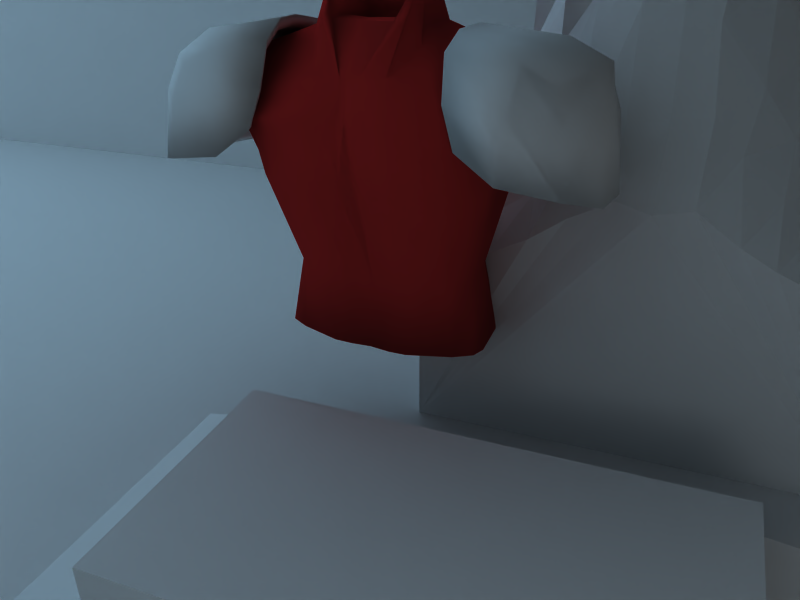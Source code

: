 # Source: Russi_max_221.blend  (saved by Blender 2.48.1; exported with 4.5.12 LTS)
import bpy
from mathutils import Matrix  # noqa: F401  (used for matrix-valued properties, if any)

bpy.ops.wm.read_factory_settings(use_empty=True)
scene = bpy.context.scene
scene.name = 'Scene'

# ---- collections
col_collection_1 = bpy.data.collections.new('Collection 1'); scene.collection.children.link(col_collection_1)

# ---- materials (node trees are filled in below, after node groups)
mat_material = bpy.data.materials.new('Material')
mat_material.alpha_threshold = 0.0
mat_material.preview_render_type = 'CUBE'
mat_material.roughness = 0.5
mat_material.specular_intensity = 0.0
mat_material.line_color = (0.0, 0.0, 0.0, 1.0)
mat_chest_mat = bpy.data.materials.new('chest mat')
mat_chest_mat.alpha_threshold = 0.0
mat_chest_mat.diffuse_color = (0.6316, 0.1166, 0.1166, 1.0)
mat_chest_mat.roughness = 0.5
mat_chest_mat.specular_intensity = 0.0
mat_chest_mat.line_color = (0.0, 0.0, 0.0, 1.0)

# ---- material node trees

# ---- world
world_world = bpy.data.worlds.new('World'); scene.world = world_world
world_world.color = (0.6608, 0.8358, 0.9541)
world_world.use_sun_shadow = False
world_world.sun_shadow_jitter_overblur = 0.0
world_world.cycles.sampling_method = 'MANUAL'
world_world.cycles.sample_map_resolution = 256
world_world.light_settings.ao_factor = 3.0
world_world.light_settings.distance = 5000.0

# ---- cameras
cam_camera = bpy.data.cameras.new('Camera')
cam_camera.passepartout_alpha = 0.2
cam_camera.clip_end = 100.0
cam_camera.lens = 35.0
cam_camera.ortho_scale = 7.314
cam_camera.show_passepartout = False
cam_camera.show_safe_areas = True
cam_camera.dof.focus_distance = 0.0
cam_camera.dof.aperture_fstop = 128.0

# ---- lights
light_spot_012 = bpy.data.lights.new('Spot.012', 'POINT')
light_spot_012.transmission_factor = 0.0
light_spot_012.cutoff_distance = 30.0
light_spot_012.energy = 100.0
light_spot_012.shadow_buffer_clip_start = 1.001
light_spot_012.shadow_soft_size = 1.0
light_spot_012.shadow_maximum_resolution = 0.006
light_spot_012.use_absolute_resolution = True
light_spot_012.cycles.use_multiple_importance_sampling = False
light_spot_005 = bpy.data.lights.new('Spot.005', 'POINT')
light_spot_005.transmission_factor = 0.0
light_spot_005.cutoff_distance = 30.0
light_spot_005.energy = 100.0
light_spot_005.shadow_buffer_clip_start = 1.001
light_spot_005.shadow_soft_size = 1.0
light_spot_005.shadow_maximum_resolution = 0.006
light_spot_005.use_absolute_resolution = True
light_spot_005.cycles.use_multiple_importance_sampling = False

# ---- meshes
me_cube = bpy.data.meshes.new('Cube')
me_cube.from_pydata([(13.18, 14.37, -1.0), (13.18, -15.94, -1.0), (-13.5, -15.94, -1.0), (-13.5, 14.37, -1.0), (13.18, 14.37, 1.0), (13.18, -15.94, 1.0), (-13.5, -15.94, 1.0), (-13.5, 14.37, 1.0), (13.18, 4.977, -1.0), (-13.5, 4.977, -1.0), (13.18, 4.977, 1.0), (-13.5, 4.977, 1.0), (13.18, 1.945, -1.0), (-13.5, 1.945, -1.0), (13.18, 1.945, 1.0), (-13.5, 1.945, 1.0), (3.305, -15.94, -1.0), (3.305, 14.37, -1.0), (3.305, -15.94, 1.0), (3.305, 14.37, 1.0), (3.305, 4.977, -1.0), (3.305, 4.977, 1.0), (3.305, 1.945, -1.0), (3.305, 1.945, 1.0), (0.1124, -15.94, -1.0), (0.1124, 14.37, -1.0), (0.1124, -15.94, 1.0), (0.1124, 14.37, 1.0), (0.1124, 4.977, -1.0), (0.1124, 4.977, 1.0), (0.1124, 1.945, -1.0), (0.1124, 1.945, 1.0), (0.1124, 1.945, 2.508), (0.1124, 4.977, 2.508), (3.305, 1.945, 2.508), (3.305, 4.977, 2.508), (0.1099, 3.461, 2.79), (1.705, 1.945, 2.921), (1.705, 4.977, 2.921), (3.303, 3.461, 2.79), (1.691, 3.448, 11.51), (0.1117, 4.219, 2.588), (0.1117, 2.703, 2.588), (0.9095, 1.945, 2.64), (2.506, 1.945, 2.64), (0.9095, 4.977, 2.64), (2.506, 4.977, 2.64), (3.305, 2.703, 2.588), (3.305, 4.219, 2.588), (2.489, 3.461, 4.588), (1.69, 2.703, 4.686), (0.7733, 3.448, 10.11), (1.702, 4.331, 10.22), (2.496, 2.703, 3.831), (0.899, 2.703, 3.831), (2.496, 4.219, 3.831), (0.899, 4.219, 3.831), (0.1418, 4.742, 2.543), (0.1322, 4.467, 2.511), (0.09843, 3.695, 2.747), (0.1003, 3.961, 2.707), (0.1365, 2.207, 2.545), (0.1187, 2.444, 2.544), (0.1402, 3.219, 2.819), (0.09851, 2.974, 2.685), (0.393, 1.96, 2.53), (0.638, 1.96, 2.495), (1.472, 1.981, 2.974), (1.164, 1.981, 2.815), (3.01, 1.944, 2.537), (2.744, 1.961, 2.533), (1.972, 1.978, 2.968), (2.274, 1.95, 2.765), (0.6762, 5.011, 2.519), (0.4002, 5.013, 2.511), (1.213, 4.963, 2.828), (1.416, 4.941, 2.954), (2.764, 5.0, 2.533), (3.073, 4.99, 2.523), (2.243, 4.983, 2.742), (1.977, 4.989, 2.831), (3.292, 2.454, 2.51), (3.316, 2.219, 2.529), (3.311, 2.963, 2.714), (3.327, 3.239, 2.735), (3.305, 4.477, 2.537), (3.342, 4.742, 2.508), (3.272, 3.975, 2.715), (3.331, 3.698, 2.744), (2.726, 3.432, 4.039), (3.042, 3.445, 3.242), (2.281, 3.422, 10.89), (1.964, 3.418, 11.37), (1.713, 2.475, 4.132), (1.736, 2.213, 3.487), (1.659, 2.865, 10.88), (1.654, 3.171, 11.38), (0.5937, 3.445, 3.852), (0.3608, 3.477, 3.301), (1.037, 3.412, 10.73), (1.349, 3.489, 11.29), (1.709, 4.472, 4.025), (1.71, 4.731, 3.41), (1.672, 3.992, 10.92), (1.664, 3.738, 11.35), (3.031, 2.69, 2.876), (2.772, 2.74, 3.41), (2.504, 2.431, 3.357), (2.486, 2.203, 3.012), (2.236, 2.742, 4.319), (1.985, 2.729, 4.609), (2.523, 2.961, 4.155), (2.473, 3.199, 4.492), (1.157, 2.69, 4.237), (1.408, 2.679, 4.482), (0.8855, 2.472, 3.428), (0.8968, 2.184, 2.921), (0.6736, 2.665, 3.32), (0.3653, 2.69, 2.877), (0.882, 2.93, 4.138), (0.8574, 3.178, 4.343), (3.021, 4.201, 2.938), (2.772, 4.241, 3.295), (2.465, 3.951, 4.306), (2.456, 3.683, 4.552), (2.217, 4.246, 4.238), (2.02, 4.284, 10.23), (2.468, 4.717, 3.006), (2.525, 4.487, 3.294), (1.183, 4.212, 4.337), (1.431, 4.319, 10.12), (0.8635, 3.959, 4.123), (0.8086, 3.767, 10.1), (0.6763, 4.216, 3.449), (0.3696, 4.257, 2.833), (0.9305, 4.713, 3.01), (0.8779, 4.479, 3.337), (2.732, 2.249, 2.833), (3.05, 2.229, 2.533), (2.748, 2.459, 3.084), (3.048, 2.442, 2.695), (1.995, 2.241, 3.505), (2.201, 2.223, 3.279), (1.941, 2.465, 4.061), (2.265, 2.425, 3.673), (2.824, 2.998, 3.561), (3.042, 2.939, 3.09), (2.765, 3.209, 3.784), (3.059, 3.196, 3.172), (1.985, 2.824, 10.67), (2.337, 2.902, 10.35), (1.995, 3.208, 11.26), (2.265, 3.146, 10.76), (1.175, 2.219, 3.285), (1.459, 2.208, 3.428), (1.131, 2.508, 3.855), (1.443, 2.509, 4.156), (0.3989, 2.217, 2.581), (0.6389, 2.214, 2.74), (0.3722, 2.422, 2.668), (0.6666, 2.491, 3.11), (1.06, 2.837, 10.21), (1.358, 2.898, 10.79), (1.003, 3.181, 10.53), (1.379, 3.155, 11.17), (0.3822, 2.96, 3.085), (0.6041, 2.98, 3.615), (0.3775, 3.23, 3.282), (0.5918, 3.176, 3.732), (2.786, 3.658, 3.828), (3.007, 3.726, 3.304), (2.728, 3.969, 3.744), (2.98, 3.973, 3.196), (1.969, 3.735, 11.17), (2.309, 3.73, 10.69), (1.952, 3.977, 10.87), (2.247, 4.043, 10.42), (2.816, 4.459, 2.941), (3.045, 4.454, 2.696), (2.746, 4.755, 2.661), (3.054, 4.746, 2.565), (1.948, 4.445, 4.03), (2.269, 4.509, 3.609), (1.999, 4.69, 3.408), (2.217, 4.73, 3.231), (1.057, 3.769, 10.6), (1.372, 3.764, 11.16), (1.055, 3.983, 10.27), (1.377, 4.029, 10.68), (0.3598, 3.717, 3.25), (0.6812, 3.726, 3.943), (0.3843, 3.971, 3.143), (0.5955, 3.993, 3.48), (1.145, 4.454, 3.698), (1.431, 4.473, 3.917), (1.201, 4.703, 3.239), (1.449, 4.738, 3.348), (0.3572, 4.473, 2.637), (0.5939, 4.502, 2.874), (0.3765, 4.701, 2.55), (0.6562, 4.758, 2.738), (13.18, -1.274, -1.0), (-13.5, -1.274, -1.0), (13.18, -1.274, 1.0), (-13.5, -1.274, 1.0), (3.305, -1.274, -1.0), (3.305, -1.274, 1.0), (-1.494, -1.274, -1.0), (-1.494, -1.274, 1.0), (13.18, 1.317, -1.0), (-13.5, 1.317, -1.0), (13.18, 1.317, 1.0), (-13.5, 1.317, 1.0), (3.305, 1.317, -1.0), (3.305, 1.317, 1.0), (-1.494, 1.317, -1.0), (-1.494, 1.317, 1.0), (-0.7773, 0.9306, 1.404), (2.589, 0.9306, 1.404), (-0.7773, -0.8869, 1.404), (2.589, -0.8869, 1.404), (2.589, -0.8869, 1.636), (-0.7773, -0.8869, 1.636), (2.589, 0.9306, 1.636), (-0.7773, 0.9306, 1.636), (13.18, 7.467, -1.0), (-13.5, 7.467, -1.0), (13.18, 7.467, 1.0), (-13.5, 7.467, 1.0), (3.305, 7.467, -1.0), (3.305, 7.467, 1.0), (0.1124, 7.467, -1.0), (0.1124, 7.467, 1.0), (13.18, 8.434, -1.0), (-13.5, 8.434, -1.0), (13.18, 8.434, 1.0), (-13.5, 8.434, 1.0), (3.305, 8.434, -1.0), (3.305, 8.434, 1.0), (0.1124, 8.434, -1.0), (0.1124, 8.434, 1.0), (0.1124, 8.434, 6.491), (3.305, 8.434, 10.12), (-10.42, 8.434, 4.125), (13.18, 8.434, 10.12), (0.1124, 7.467, 6.491), (3.305, 7.467, 10.12), (-10.42, 7.467, 4.125), (13.18, 7.467, 10.12), (13.18, -7.651, -1.0), (-13.5, -7.651, -1.0), (13.18, -7.651, 1.0), (-13.5, -7.651, 1.0), (3.305, -7.651, -1.0), (3.305, -7.651, 1.0), (-0.795, -7.651, -1.0), (-0.795, -7.651, 1.0), (13.18, -8.728, -1.0), (-13.5, -8.728, -1.0), (13.18, -8.728, 1.0), (-13.5, -8.728, 1.0), (3.305, -8.728, -1.0), (3.305, -8.728, 1.0), (-0.677, -8.728, -1.0), (-0.677, -8.728, 1.0), (-0.677, -8.728, 10.06), (3.305, -8.728, 10.06), (-13.5, -8.728, 10.06), (13.18, -8.728, 10.06), (-0.795, -7.651, 10.06), (-13.5, -7.651, 10.06), (13.18, -7.651, 10.06), (3.336, -7.575, 10.06), (13.11, -1.243, 10.06)], [], [(10, 14, 12, 8), (15, 11, 9, 13), (5, 18, 16, 1), (0, 17, 19, 4), (12, 22, 20, 8), (23, 14, 10, 21), (18, 26, 24, 16), (26, 6, 2, 24), (17, 25, 27, 19), (25, 3, 7, 27), (22, 30, 28, 20), (30, 13, 9, 28), (15, 31, 29, 11), (36, 29, 31), (37, 31, 23), (38, 21, 29), (39, 23, 21), (32, 61, 31), (61, 62, 31), (62, 42, 31), (42, 64, 31), (64, 63, 31), (63, 36, 31), (36, 59, 29), (59, 60, 29), (60, 41, 29), (41, 58, 29), (58, 57, 29), (57, 33, 29), (34, 69, 23), (69, 70, 23), (70, 44, 23), (44, 72, 23), (72, 71, 23), (71, 37, 23), (37, 67, 31), (67, 68, 31), (68, 43, 31), (43, 66, 31), (66, 65, 31), (65, 32, 31), (33, 74, 29), (74, 73, 29), (73, 45, 29), (45, 75, 29), (75, 76, 29), (76, 38, 29), (38, 80, 21), (80, 79, 21), (79, 46, 21), (46, 77, 21), (77, 78, 21), (78, 35, 21), (35, 86, 21), (86, 85, 21), (85, 48, 21), (48, 87, 21), (87, 88, 21), (88, 39, 21), (39, 84, 23), (84, 83, 23), (83, 47, 23), (47, 81, 23), (81, 82, 23), (82, 34, 23), (69, 34, 82, 138), (70, 69, 138, 137), (44, 70, 137, 108), (138, 82, 81, 140), (137, 138, 140, 139), (108, 137, 139, 107), (140, 81, 47, 105), (139, 140, 105, 106), (107, 139, 106, 53), (72, 44, 108, 142), (71, 72, 142, 141), (37, 71, 141, 94), (142, 108, 107, 144), (141, 142, 144, 143), (94, 141, 143, 93), (144, 107, 53, 109), (143, 144, 109, 110), (93, 143, 110, 50), (105, 47, 83, 146), (106, 105, 146, 145), (53, 106, 145, 111), (146, 83, 84, 148), (145, 146, 148, 147), (111, 145, 147, 112), (148, 84, 39, 90), (147, 148, 90, 89), (112, 147, 89, 49), (109, 53, 111, 150), (110, 109, 150, 149), (50, 110, 149, 95), (150, 111, 112, 152), (149, 150, 152, 151), (95, 149, 151, 96), (152, 112, 49, 91), (151, 152, 91, 92), (96, 151, 92, 40), (67, 37, 94, 154), (68, 67, 154, 153), (43, 68, 153, 116), (154, 94, 93, 156), (153, 154, 156, 155), (116, 153, 155, 115), (156, 93, 50, 114), (155, 156, 114, 113), (115, 155, 113, 54), (66, 43, 116, 158), (65, 66, 158, 157), (32, 65, 157, 61), (158, 116, 115, 160), (157, 158, 160, 159), (61, 157, 159, 62), (160, 115, 54, 117), (159, 160, 117, 118), (62, 159, 118, 42), (114, 50, 95, 162), (113, 114, 162, 161), (54, 113, 161, 119), (162, 95, 96, 164), (161, 162, 164, 163), (119, 161, 163, 120), (164, 96, 40, 100), (163, 164, 100, 99), (120, 163, 99, 51), (117, 54, 119, 166), (118, 117, 166, 165), (42, 118, 165, 64), (166, 119, 120, 168), (165, 166, 168, 167), (64, 165, 167, 63), (168, 120, 51, 97), (167, 168, 97, 98), (63, 167, 98, 36), (90, 39, 88, 170), (89, 90, 170, 169), (49, 89, 169, 124), (170, 88, 87, 172), (169, 170, 172, 171), (124, 169, 171, 123), (172, 87, 48, 121), (171, 172, 121, 122), (123, 171, 122, 55), (91, 49, 124, 174), (92, 91, 174, 173), (40, 92, 173, 104), (174, 124, 123, 176), (173, 174, 176, 175), (104, 173, 175, 103), (176, 123, 55, 125), (175, 176, 125, 126), (103, 175, 126, 52), (121, 48, 85, 178), (122, 121, 178, 177), (55, 122, 177, 128), (178, 85, 86, 180), (177, 178, 180, 179), (128, 177, 179, 127), (180, 86, 35, 78), (179, 180, 78, 77), (127, 179, 77, 46), (125, 55, 128, 182), (126, 125, 182, 181), (52, 126, 181, 101), (182, 128, 127, 184), (181, 182, 184, 183), (101, 181, 183, 102), (184, 127, 46, 79), (183, 184, 79, 80), (102, 183, 80, 38), (100, 40, 104, 186), (99, 100, 186, 185), (51, 99, 185, 132), (186, 104, 103, 188), (185, 186, 188, 187), (132, 185, 187, 131), (188, 103, 52, 130), (187, 188, 130, 129), (131, 187, 129, 56), (97, 51, 132, 190), (98, 97, 190, 189), (36, 98, 189, 59), (190, 132, 131, 192), (189, 190, 192, 191), (59, 189, 191, 60), (192, 131, 56, 133), (191, 192, 133, 134), (60, 191, 134, 41), (130, 52, 101, 194), (129, 130, 194, 193), (56, 129, 193, 136), (194, 101, 102, 196), (193, 194, 196, 195), (136, 193, 195, 135), (196, 102, 38, 76), (195, 196, 76, 75), (135, 195, 75, 45), (133, 56, 136, 198), (134, 133, 198, 197), (41, 134, 197, 58), (198, 136, 135, 200), (197, 198, 200, 199), (58, 197, 199, 57), (200, 135, 45, 73), (199, 200, 73, 74), (57, 199, 74, 33), (14, 211, 209, 12), (211, 203, 201, 209), (204, 212, 210, 202), (212, 15, 13, 210), (205, 213, 209, 201), (213, 22, 12, 209), (203, 211, 214, 206), (211, 14, 23, 214), (207, 215, 213, 205), (215, 30, 22, 213), (202, 210, 215, 207), (210, 13, 30, 215), (208, 216, 212, 204), (216, 31, 15, 212), (214, 23, 31, 216), (214, 216, 217, 218), (216, 208, 219, 217), (206, 214, 218, 220), (208, 206, 220, 219), (219, 220, 221, 222), (220, 218, 223, 221), (217, 219, 222, 224), (218, 217, 224, 223), (221, 223, 224, 222), (8, 225, 227, 10), (11, 228, 226, 9), (225, 8, 20, 229), (10, 227, 230, 21), (28, 231, 229, 20), (9, 226, 231, 28), (29, 232, 228, 11), (21, 230, 232, 29), (225, 233, 235, 227), (233, 0, 4, 235), (228, 236, 234, 226), (236, 7, 3, 234), (0, 233, 237, 17), (233, 225, 229, 237), (235, 4, 19, 238), (231, 239, 237, 229), (239, 25, 17, 237), (226, 234, 239, 231), (234, 3, 25, 239), (240, 27, 7, 236), (238, 19, 27, 240), (238, 240, 241, 242), (240, 236, 243, 241), (235, 238, 242, 244), (236, 228, 247, 243), (227, 235, 244, 248), (232, 230, 246, 245), (228, 232, 245, 247), (230, 227, 248, 246), (248, 244, 242, 246), (245, 241, 243, 247), (246, 242, 241, 245), (203, 251, 249, 201), (252, 204, 202, 250), (253, 205, 201, 249), (251, 203, 206, 254), (255, 207, 205, 253), (250, 202, 207, 255), (256, 208, 204, 252), (254, 206, 208, 256), (251, 259, 257, 249), (259, 5, 1, 257), (6, 260, 258, 2), (260, 252, 250, 258), (16, 261, 257, 1), (261, 253, 249, 257), (5, 259, 262, 18), (259, 251, 254, 262), (24, 263, 261, 16), (263, 255, 253, 261), (2, 258, 263, 24), (258, 250, 255, 263), (26, 264, 260, 6), (18, 262, 264, 26), (262, 254, 256, 264), (262, 266, 265, 264), (260, 264, 265, 267), (259, 268, 266, 262), (264, 256, 269, 265), (252, 260, 267, 270), (259, 251, 271, 268), (256, 252, 270, 269), (265, 269, 270, 267), (265, 266, 272, 269), (254, 256, 269, 272), (251, 254, 272, 271), (266, 268, 271, 272), (203, 251, 271, 273), (10, 203, 273, 248), (10, 248, 227), (246, 248, 273), (246, 273, 271, 272), (245, 246, 272, 269)])
me_cube.use_remesh_preserve_volume = False
me_cube.use_remesh_preserve_attributes = False
me_cube.use_mirror_vertex_groups = False
me_cube.update()
me_cube_001 = bpy.data.meshes.new('Cube.001')
me_cube_001.from_pydata([(-1.47, -0.07185, 0.1917), (-1.485, -0.496, 0.2245), (-1.088, -0.2771, 0.254), (-1.065, 0.09644, 0.2194), (-1.482, -0.071, -0.2356), (-1.481, -0.4929, -0.2398), (-1.092, -0.2843, -0.2947), (-1.067, 0.08787, -0.2463), (-1.233, -0.4247, 0.2548), (-1.34, 0.01388, 0.209), (-1.242, -0.4159, -0.299), (-1.339, 0.007437, -0.2408), (-1.495, -0.2235, 0.2153), (-1.053, -0.0946, 0.2521), (-1.5, -0.2304, -0.2429), (-1.053, -0.1034, -0.2744), (-1.295, -0.1643, 0.2364), (-1.297, -0.1742, -0.3021), (-1.594, -0.5411, 0.1337), (-1.627, -0.5164, -0.008373), (-1.592, -0.5344, -0.1483), (-1.583, -0.0546, 0.1021), (-1.615, -0.02104, -0.01979), (-1.577, -0.0226, -0.146), (-1.084, 0.1782, 0.1277), (-1.123, 0.1901, -0.01426), (-1.081, 0.1756, -0.1574), (-1.417, 0.08387, 0.1245), (-1.453, 0.08578, -0.01276), (-1.416, 0.08269, -0.153), (-1.609, -0.2152, 0.1267), (-1.642, -0.1958, -0.01132), (-1.612, -0.2197, -0.151), (-1.098, 0.1237, -0.1382), (-1.089, 0.04699, -0.2141), (-1.135, 0.1384, -0.0137), (-1.105, 0.1259, 0.1086), (-1.087, 0.05418, 0.1891), (-1.548, -0.4975, -0.1293), (-1.452, -0.4628, -0.2095), (-1.579, -0.4922, -0.008433), (-1.547, -0.5029, 0.1153), (-1.451, -0.4628, 0.1949), (-1.074, -0.1199, -0.2446), (-1.111, -0.2759, -0.2635), (-1.074, -0.1122, 0.219), (-1.105, -0.2714, 0.2205), (-1.247, -0.3928, -0.2579), (-1.231, -0.4004, 0.2212), (-1.542, -0.1358, 0.04914), (-1.473, -0.1151, 0.05897), (-1.433, -0.07466, 0.05881), (-1.471, -0.1168, -0.09169), (-1.539, -0.1357, -0.07471), (-1.432, -0.07633, -0.07523), (-1.424, -0.02581, 0.05835), (-1.428, 0.02528, 0.04953), (-1.423, -0.02729, -0.07563), (-1.426, 0.02458, -0.07605), (-1.571, -0.1478, 0.02608), (-1.58, -0.1436, -0.01202), (-1.569, -0.1481, -0.05014), (-1.432, 0.04805, 0.02515), (-1.441, 0.05164, -0.01327), (-1.43, 0.04761, -0.05176), (-1.486, -0.1247, -0.05035), (-1.496, -0.1199, -0.01201), (-1.487, -0.1239, 0.02645), (-1.438, -0.07553, -0.05077), (-1.448, -0.07052, -0.01229), (-1.438, -0.07441, 0.02621), (-1.426, -0.01554, -0.05125), (-1.436, -0.0106, -0.01276), (-1.427, -0.01456, 0.02571), (0.0747, 0.1076, -0.189), (0.2031, -0.2816, -0.2486), (-0.2322, -0.1765, -0.2792), (-0.3458, 0.1761, -0.2467), (0.07798, 0.1269, 0.1975), (0.1809, -0.2939, 0.1914), (-0.2324, -0.1757, 0.2614), (-0.3452, 0.1768, 0.2171), (-0.05714, -0.2781, -0.2791), (-0.05784, 0.1844, -0.2486), (-0.05601, -0.2693, 0.2713), (-0.05892, 0.1854, 0.2196), (0.1529, -0.01178, -0.2471), (-0.3118, -0.01134, -0.2796), (0.1153, -0.02649, 0.1679), (-0.3117, -0.01255, 0.245), (-0.05784, -0.01134, -0.2796), (-0.06045, -0.01362, 0.2658), (0.3207, -0.2979, -0.1581), (0.3502, -0.2725, -0.01552), (0.3198, -0.2981, 0.1262), (0.177, 0.2065, -0.1512), (0.2098, 0.2337, -0.01578), (0.1624, 0.1949, 0.1115), (-0.346, 0.2617, -0.1563), (-0.3207, 0.2894, -0.01554), (-0.3421, 0.2613, 0.1253), (0.0009514, 0.2706, -0.1569), (0.03224, 0.2975, -0.01555), (-0.01223, 0.2603, 0.1208), (0.2608, 0.03278, -0.1581), (0.2609, 0.04657, -0.01521), (0.2322, 0.01876, 0.1098), (-0.3156, 0.2182, 0.1065), (-0.3144, 0.1428, 0.1861), (-0.2953, 0.2405, -0.01569), (-0.3161, 0.2177, -0.1375), (-0.3176, 0.1421, -0.2184), (0.2608, -0.2732, 0.1043), (0.153, -0.2635, 0.1768), (0.2907, -0.2501, -0.01568), (0.265, -0.2724, -0.1402), (0.1622, -0.2576, -0.2189), (-0.286, -0.02147, 0.2151), (-0.2127, -0.16, 0.2304), (-0.2875, -0.02217, -0.2464), (-0.2162, -0.1647, -0.2456), (-0.05705, -0.2446, 0.2321), (-0.06238, -0.2528, -0.2444), (0.1666, 0.08594, -0.07836), (0.09615, 0.08601, -0.0867), (0.04889, 0.1144, -0.08671), (0.1095, 0.08953, 0.07774), (0.1702, 0.0863, 0.05485), (0.04872, 0.1143, 0.04765), (0.02749, 0.1591, -0.0867), (0.01804, 0.2101, -0.0783), (0.02691, 0.1584, 0.04705), (0.0169, 0.2089, 0.04668), (0.1966, 0.08083, -0.05444), (0.2014, 0.08635, -0.01751), (0.1921, 0.07901, 0.02153), (0.01642, 0.2334, -0.05388), (0.02483, 0.2403, -0.0153), (0.0161, 0.2332, 0.02323), (0.1147, 0.0819, 0.02656), (0.1196, 0.08813, -0.01572), (0.1121, 0.08162, -0.05385), (0.05426, 0.1163, 0.02322), (0.06277, 0.1232, -0.01531), (0.05427, 0.1163, -0.05386), (0.02813, 0.171, 0.02318), (0.03666, 0.178, -0.0153), (0.02818, 0.171, -0.05383), (-0.1026, -1.146, -0.331), (-1.026, -1.241, -0.3353), (-0.102, -1.211, -0.07451), (-1.027, -1.317, -0.0846), (-0.1587, 0.03445, -0.1979), (-1.23, -0.09283, -0.2093), (-0.1618, -0.01997, 0.1183), (-1.228, -0.1483, 0.1071), (-0.5657, -1.275, 0.001031), (-0.5688, -1.181, -0.3465), (-0.7104, 0.01096, 0.2045), (-0.7046, 0.06864, -0.1785), (-0.1829, -0.8526, -0.02751), (-0.9935, -0.9451, -0.05236), (-0.1324, -0.3883, 0.08489), (-1.148, -0.4891, 0.05848), (-0.198, -0.7604, -0.2308), (-1.032, -0.8582, -0.2533), (-0.1249, -0.3242, -0.2267), (-1.18, -0.4562, -0.2366), (-0.6051, -0.9093, 0.00467), (-0.6599, -0.4203, 0.1867), (-0.6109, -0.8043, -0.2458), (-0.6553, -0.3902, -0.228), (-0.1872, -1.231, -0.04142), (-0.9399, -1.314, -0.04903), (-0.4701, -1.267, 0.009781), (-0.6617, -1.286, 0.006787), (-0.1886, -1.152, -0.3491), (-0.9401, -1.226, -0.3521), (-0.4732, -1.173, -0.3663), (-0.6655, -1.185, -0.3636), (-0.2785, 0.002652, 0.1998), (-1.122, -0.09811, 0.1899), (-0.661, 0.02237, 0.2123), (-0.7587, -0.0007185, 0.1894), (-0.2425, 0.02789, -0.2164), (-1.146, -0.07973, -0.2246), (-0.5809, 0.08672, -0.2147), (-0.8266, 0.06314, -0.2267), (-0.2431, -0.3994, 0.1805), (-1.067, -0.4823, 0.1628), (-0.609, -0.4289, 0.191), (-0.7053, -0.4486, 0.206), (-0.4806, -0.894, -0.0008646), (-0.7256, -0.9277, 0.0116), (-0.2573, -0.8679, 0.004928), (-0.9472, -0.9503, -0.007315), (-0.2658, -0.762, -0.2526), (-0.961, -0.8436, -0.2694), (-0.4846, -0.7855, -0.2686), (-0.7389, -0.8157, -0.2745), (-0.5353, -0.3669, -0.2618), (-0.7748, -0.3997, -0.2609), (-0.2098, -0.3307, -0.2437), (-1.092, -0.4434, -0.2554), (-0.5471, 0.2064, -0.1698), (-0.8888, 0.1705, -0.1807), (-0.296, 0.1391, -0.2069), (-1.116, 0.04188, -0.2119), (-0.5611, 0.2525, 0.08942), (-0.8846, 0.2107, 0.08945), (-0.3003, 0.1216, 0.1045), (-1.122, 0.02402, 0.09571), (-0.7176, 0.1879, -0.1784), (-0.728, 0.2265, 0.1293), (-0.214, 0.09616, 0.09256), (-1.2, -0.02099, 0.082), (-0.2123, 0.1458, -0.1886), (-1.2, 0.02651, -0.1977), (-0.08196, -1.177, -0.2882), (-1.043, -1.277, -0.2905), (-0.08145, -1.214, -0.1424), (-1.043, -1.32, -0.1531), (-0.12, 0.1399, -0.1209), (-1.292, 0.0006084, -0.1334), (-0.1211, 0.1092, 0.05218), (-1.292, -0.02973, 0.03969), (-0.166, -0.8393, -0.07777), (-1.015, -0.9364, -0.09979), (-0.1714, -0.8027, -0.1939), (-1.045, -0.9067, -0.2108), (-0.1096, -0.3352, 0.02193), (-1.199, -0.4628, 0.005445), (-0.1068, -0.2974, -0.157), (-1.207, -0.4365, -0.1668), (-0.2017, 0.1772, 0.02554), (-1.226, 0.05546, 0.01454), (-0.2013, 0.2019, -0.1291), (-1.225, 0.07943, -0.1409), (-0.2981, 0.2238, -0.1281), (-1.139, 0.1255, -0.1391), (-0.2959, 0.2001, 0.0166), (-1.139, 0.09991, 0.007538), (-0.5926, 0.2947, -0.1208), (-0.8478, 0.2525, -0.1238), (-0.5936, 0.2642, 0.05147), (-0.8634, 0.2324, 0.04809), (-0.7285, 0.2821, -0.1395), (-0.7288, 0.2413, 0.09225), (-0.1477, -1.211, -0.1009), (-0.9828, -1.302, -0.1082), (-0.1313, -1.213, -0.1553), (-0.9971, -1.303, -0.1637), (-0.1319, -1.185, -0.2718), (-0.9984, -1.27, -0.2743), (-0.1484, -1.16, -0.3059), (-0.9844, -1.241, -0.3109), (-0.5686, -1.189, -0.3153), (-0.446, -1.181, -0.335), (-0.6887, -1.194, -0.3342), (-0.2169, -1.165, -0.3204), (-0.9142, -1.228, -0.3247), (-0.5666, -1.251, -0.08446), (-0.4458, -1.24, -0.07772), (-0.6868, -1.264, -0.07866), (-0.2158, -1.227, -0.07469), (-0.9131, -1.3, -0.0805), (-0.2881, -0.7851, 0.003109), (-0.9317, -0.8535, -0.01432), (-0.2301, -0.7748, -0.02289), (-0.9802, -0.8558, -0.03983), (-0.4703, -0.8034, -0.005324), (-0.7606, -0.8366, -0.00889), (-0.6142, -0.8175, -0.01561), (-0.2895, -0.7447, -0.2242), (-0.9395, -0.8214, -0.2352), (-0.2353, -0.7426, -0.2049), (-0.997, -0.8321, -0.2223), (-0.4699, -0.7639, -0.234), (-0.7608, -0.7976, -0.2386), (-0.6136, -0.7822, -0.2266), (-0.2155, -0.7571, -0.171), (-1.012, -0.8513, -0.1865), (-0.2123, -0.7741, -0.0761), (-1.002, -0.8649, -0.08815), (-0.1397, -0.3207, 0.0101), (-1.178, -0.4431, -0.003205), (-0.1974, -0.3861, 0.07272), (-1.102, -0.4841, 0.05608), (-0.1374, -0.2893, -0.1433), (-1.182, -0.4187, -0.1532), (-0.1929, -0.3389, -0.1793), (-1.116, -0.4511, -0.1894), (-0.6555, -0.3951, -0.1925), (-0.5583, -0.3772, -0.2163), (-0.7535, -0.4038, -0.2173), (-0.2799, -0.3461, -0.1905), (-1.028, -0.4389, -0.2063), (-0.5623, -0.4279, 0.09984), (-0.7505, -0.45, 0.09918), (-0.6566, -0.4371, 0.09131), (-0.2857, -0.4036, 0.1049), (-1.031, -0.486, 0.09658), (-0.3394, 0.02219, 0.1185), (-1.064, -0.06383, 0.1112), (-0.2646, 0.036, 0.09013), (-1.138, -0.06779, 0.08106), (-0.5855, -0.004821, 0.1091), (-0.8175, -0.03246, 0.1065), (-0.7015, -0.01683, 0.1002), (-0.3372, 0.06964, -0.1496), (-1.065, -0.01669, -0.1576), (-0.263, 0.07562, -0.1337), (-1.139, -0.02845, -0.1431), (-0.5825, 0.03984, -0.1607), (-0.8184, 0.01496, -0.1685), (-0.701, 0.02465, -0.1419), (-0.1252, 0.116, -0.1064), (-1.283, -0.02155, -0.1188), (-0.1267, 0.0904, 0.0374), (-1.282, -0.0468, 0.02513), (-0.4153, 0.173, 0.03629), (-1.019, 0.1002, 0.03008), (-0.408, 0.1686, 0.001417), (-1.023, 0.09553, -0.005186), (-0.4065, 0.1814, -0.07318), (-1.023, 0.1097, -0.08115), (-0.4128, 0.1986, -0.09683), (-1.021, 0.1293, -0.1055), (-0.7161, 0.1667, -0.1388), (-0.535, 0.1835, -0.1129), (-0.8966, 0.1424, -0.1197), (-0.4402, 0.1986, -0.1056), (-0.9931, 0.1353, -0.1156), (-0.7168, 0.1264, 0.1006), (-0.5372, 0.1566, 0.04831), (-0.8959, 0.1139, 0.04451), (-0.4436, 0.1667, 0.05347), (-0.99, 0.1002, 0.04747), (-0.4386, 0.166, -0.004353), (-0.992, 0.1003, -0.01031), (-0.437, 0.178, -0.07309), (-0.9926, 0.1132, -0.08081), (-0.5401, 0.1544, -0.005683), (-0.8907, 0.1128, -0.009443), (-0.5394, 0.1664, -0.07537), (-0.8908, 0.1248, -0.07948), (-0.3882, -1.258, 0.008162), (-0.7447, -1.296, 0.002721), (-0.3945, -1.171, -0.3632), (-0.7497, -1.195, -0.3607), (-0.5541, 0.03765, 0.2163), (-0.8609, -0.00516, 0.2042), (-0.4872, 0.07072, -0.2145), (-0.9146, 0.02609, -0.23), (-0.5024, -0.4227, 0.2064), (-0.8104, -0.4655, 0.2176), (-0.4117, -0.8911, 0.01715), (-0.7965, -0.938, 0.01176), (-0.4139, -0.7777, -0.2666), (-0.8055, -0.8246, -0.2713), (-0.4434, -0.354, -0.2546), (-0.8711, -0.4113, -0.2545), (-0.4749, 0.1832, -0.1733), (-0.954, 0.1404, -0.1967), (-0.4846, 0.167, 0.1085), (-0.952, 0.1118, 0.1037), (-0.5098, 0.2757, -0.1217), (-0.9314, 0.2193, -0.1272), (-0.5119, 0.2433, 0.06077), (-0.9449, 0.1926, 0.05076), (-0.3813, -1.18, -0.3318), (-0.7601, -1.203, -0.3322), (-0.3779, -1.235, -0.07645), (-0.7561, -1.274, -0.0782), (-0.4118, -0.7972, -0.002504), (-0.8151, -0.8432, -0.007853), (-0.4103, -0.7569, -0.2339), (-0.8161, -0.8045, -0.2374), (-0.4786, -0.3664, -0.2106), (-0.8362, -0.4134, -0.2118), (-0.4809, -0.4213, 0.1023), (-0.8289, -0.46, 0.1006), (-0.5177, 0.002608, 0.1118), (-0.8852, -0.04109, 0.1078), (-0.5144, 0.04679, -0.1546), (-0.8862, 0.00689, -0.1665), (-0.5089, 0.1858, -0.1099), (-0.9223, 0.139, -0.1179), (-0.5115, 0.1594, 0.04973), (-0.9218, 0.1098, 0.04537), (-0.5122, 0.1576, -0.005317), (-0.9186, 0.1093, -0.009684), (-0.5112, 0.1692, -0.07453), (-0.9187, 0.1215, -0.07988), (-0.5439, 0.3873, 0.03806), (-0.9373, 0.3394, 0.03361), (-0.547, 0.3479, 0.09481), (-0.9279, 0.2918, 0.09075), (-0.5432, 0.4078, -0.078), (-0.9121, 0.3459, -0.08017), (-0.5302, 0.3529, -0.1158), (-0.906, 0.286, -0.1182), (-0.5518, 0.267, 0.1334), (-0.9052, 0.2173, 0.1315), (-0.5576, 0.4158, -0.09718), (-0.9004, 0.3579, -0.0997), (-0.5843, 0.2777, 0.1342), (-0.8759, 0.2327, 0.1319), (-0.5691, 0.4227, -0.07603), (-0.8988, 0.3715, -0.07843), (-0.7425, 0.4122, -0.1321), (-0.5692, 0.3613, 0.09605), (-0.9085, 0.3131, 0.0918), (-0.5699, 0.4006, 0.04895), (-0.9153, 0.3585, 0.04471), (-0.7412, 0.4042, -0.1534), (-0.5834, 0.1607, 0.06912), (-0.8527, 0.1288, 0.06621), (-0.7181, 0.1388, 0.1042), (-0.5817, 0.1942, -0.1266), (-0.8533, 0.1626, -0.1308), (-0.7176, 0.1819, -0.1493), (-0.141, -0.1366, -0.2122), (-1.21, -0.2635, -0.2236), (-0.6811, -0.1478, -0.2044), (-0.5603, -0.1267, -0.2421), (-0.8049, -0.1578, -0.2316), (-0.2254, -0.1436, -0.2309), (-1.126, -0.2506, -0.2406), (-0.1003, -0.05867, -0.1613), (-1.266, -0.1996, -0.1737), (-0.2271, -0.123, -0.1563), (-1.131, -0.2307, -0.1658), (-0.308, -0.1298, -0.1729), (-1.051, -0.218, -0.1813), (-0.573, -0.1576, -0.1916), (-0.7856, -0.1832, -0.1927), (-0.6793, -0.1746, -0.1668), (-0.1271, -0.07951, -0.1489), (-1.237, -0.2117, -0.1604), (-0.4676, -0.1315, -0.2361), (-0.8942, -0.182, -0.2477), (-0.4987, -0.15, -0.1839), (-0.8617, -0.193, -0.1913), (-0.1266, -0.1738, 0.1087), (-1.234, -0.3084, 0.09356), (-0.689, -0.162, 0.2385), (-0.6464, -0.1631, 0.252), (-0.7294, -0.1756, 0.2409), (-0.2698, -0.1375, 0.23), (-1.108, -0.2339, 0.2308), (-0.1007, -0.1037, 0.07367), (-1.27, -0.2407, 0.06249), (-0.314, -0.1652, 0.1152), (-1.051, -0.2519, 0.1082), (-0.2309, -0.1497, 0.08551), (-1.131, -0.2561, 0.07596), (-0.5753, -0.193, 0.1056), (-0.7877, -0.2182, 0.1033), (-0.6816, -0.2038, 0.09636), (-0.1282, -0.108, 0.05385), (-1.242, -0.2395, 0.04191), (-0.5393, -0.1358, 0.2553), (-0.8423, -0.1751, 0.2615), (-0.5024, -0.1851, 0.1085), (-0.8602, -0.2275, 0.1046)], [], [(8, 16, 12, 1), (0, 12, 16, 9), (2, 13, 16, 8), (13, 3, 9, 16), (11, 17, 14, 4), (17, 10, 5, 14), (7, 15, 17, 11), (15, 6, 10, 17), (21, 0, 9, 27), (27, 28, 22, 21), (28, 29, 23, 22), (29, 11, 4, 23), (3, 24, 27, 9), (24, 25, 28, 27), (25, 26, 29, 28), (26, 7, 11, 29), (14, 32, 23, 4), (32, 31, 22, 23), (31, 30, 21, 22), (0, 21, 30, 12), (5, 20, 32, 14), (20, 19, 31, 32), (19, 18, 30, 31), (18, 1, 12, 30), (7, 26, 33, 34), (26, 25, 35, 33), (25, 24, 36, 35), (24, 3, 37, 36), (20, 5, 39, 38), (19, 20, 38, 40), (18, 19, 40, 41), (1, 18, 41, 42), (15, 7, 34, 43), (6, 15, 43, 44), (3, 13, 45, 37), (13, 2, 46, 45), (10, 6, 44, 47), (5, 10, 47, 39), (2, 8, 48, 46), (8, 1, 42, 48), (48, 42, 49, 50), (46, 48, 50, 51), (39, 47, 52, 53), (47, 44, 54, 52), (45, 46, 51, 55), (37, 45, 55, 56), (44, 43, 57, 54), (43, 34, 58, 57), (42, 41, 59, 49), (41, 40, 60, 59), (40, 38, 61, 60), (38, 39, 53, 61), (36, 37, 56, 62), (35, 36, 62, 63), (33, 35, 63, 64), (34, 33, 64, 58), (52, 65, 61, 53), (65, 66, 60, 61), (66, 67, 59, 60), (67, 50, 49, 59), (54, 68, 65, 52), (68, 69, 66, 65), (69, 70, 67, 66), (70, 51, 50, 67), (57, 71, 68, 54), (71, 72, 69, 68), (72, 73, 70, 69), (73, 55, 51, 70), (58, 64, 71, 57), (64, 63, 72, 71), (63, 62, 73, 72), (62, 56, 55, 73), (82, 90, 86, 75), (74, 86, 90, 83), (76, 87, 90, 82), (87, 77, 83, 90), (85, 91, 88, 78), (91, 84, 79, 88), (81, 89, 91, 85), (89, 80, 84, 91), (95, 74, 83, 101), (101, 102, 96, 95), (102, 103, 97, 96), (103, 85, 78, 97), (77, 98, 101, 83), (98, 99, 102, 101), (99, 100, 103, 102), (100, 81, 85, 103), (88, 106, 97, 78), (106, 105, 96, 97), (105, 104, 95, 96), (74, 95, 104, 86), (79, 94, 106, 88), (94, 93, 105, 106), (93, 92, 104, 105), (92, 75, 86, 104), (81, 100, 107, 108), (100, 99, 109, 107), (99, 98, 110, 109), (98, 77, 111, 110), (94, 79, 113, 112), (93, 94, 112, 114), (92, 93, 114, 115), (75, 92, 115, 116), (89, 81, 108, 117), (80, 89, 117, 118), (77, 87, 119, 111), (87, 76, 120, 119), (84, 80, 118, 121), (79, 84, 121, 113), (76, 82, 122, 120), (82, 75, 116, 122), (122, 116, 123, 124), (120, 122, 124, 125), (113, 121, 126, 127), (121, 118, 128, 126), (119, 120, 125, 129), (111, 119, 129, 130), (118, 117, 131, 128), (117, 108, 132, 131), (116, 115, 133, 123), (115, 114, 134, 133), (114, 112, 135, 134), (112, 113, 127, 135), (110, 111, 130, 136), (109, 110, 136, 137), (107, 109, 137, 138), (108, 107, 138, 132), (126, 139, 135, 127), (139, 140, 134, 135), (140, 141, 133, 134), (141, 124, 123, 133), (128, 142, 139, 126), (142, 143, 140, 139), (143, 144, 141, 140), (144, 125, 124, 141), (131, 145, 142, 128), (145, 146, 143, 142), (146, 147, 144, 143), (147, 129, 125, 144), (132, 138, 145, 131), (138, 137, 146, 145), (137, 136, 147, 146), (136, 130, 129, 147), (168, 192, 190, 169), (191, 193, 168, 169), (194, 160, 162, 188), (163, 161, 195, 189), (156, 174, 192, 168), (193, 175, 156, 168), (172, 150, 160, 194), (161, 151, 173, 195), (170, 198, 178, 157), (179, 199, 170, 157), (148, 176, 196, 164), (197, 177, 149, 165), (171, 200, 198, 170), (199, 201, 171, 170), (202, 166, 164, 196), (165, 167, 203, 197), (186, 159, 212, 204), (212, 159, 187, 205), (152, 184, 206, 216), (207, 185, 153, 217), (158, 182, 208, 213), (209, 183, 158, 213), (180, 154, 214, 210), (215, 155, 181, 211), (218, 148, 164, 228), (165, 149, 219, 229), (228, 226, 220, 218), (221, 227, 229, 219), (226, 160, 150, 220), (151, 161, 227, 221), (166, 232, 228, 164), (229, 233, 167, 165), (232, 230, 226, 228), (227, 231, 233, 229), (230, 162, 160, 226), (161, 163, 231, 227), (154, 224, 234, 214), (235, 225, 155, 215), (224, 222, 236, 234), (237, 223, 225, 235), (222, 152, 216, 236), (217, 153, 223, 237), (206, 238, 236, 216), (237, 239, 207, 217), (238, 240, 234, 236), (235, 241, 239, 237), (240, 210, 214, 234), (215, 211, 241, 235), (247, 213, 208, 244), (209, 213, 247, 245), (220, 150, 248, 250), (249, 151, 221, 251), (218, 220, 250, 252), (251, 221, 219, 253), (148, 218, 252, 254), (253, 219, 149, 255), (157, 178, 257, 256), (258, 179, 157, 256), (176, 148, 254, 259), (255, 149, 177, 260), (174, 156, 261, 262), (261, 156, 175, 263), (150, 172, 264, 248), (265, 173, 151, 249), (248, 264, 266, 268), (267, 265, 249, 269), (262, 261, 272, 270), (272, 261, 263, 271), (259, 254, 275, 273), (276, 255, 260, 274), (256, 257, 277, 279), (278, 258, 256, 279), (254, 252, 280, 275), (281, 253, 255, 276), (252, 250, 282, 280), (283, 251, 253, 281), (250, 248, 268, 282), (269, 249, 251, 283), (282, 268, 286, 284), (287, 269, 283, 285), (280, 282, 284, 288), (285, 283, 281, 289), (275, 280, 288, 290), (289, 281, 276, 291), (279, 277, 293, 292), (294, 278, 279, 292), (273, 275, 290, 295), (291, 276, 274, 296), (270, 272, 299, 297), (299, 272, 271, 298), (268, 266, 300, 286), (301, 267, 269, 287), (318, 304, 320, 322), (321, 305, 319, 323), (316, 318, 322, 324), (323, 319, 317, 325), (311, 316, 324, 326), (325, 317, 312, 327), (315, 313, 329, 328), (330, 314, 315, 328), (309, 311, 326, 331), (327, 312, 310, 332), (306, 308, 333, 334), (333, 308, 307, 335), (304, 302, 336, 320), (337, 303, 305, 321), (322, 320, 336, 338), (337, 321, 323, 339), (324, 322, 338, 340), (339, 323, 325, 341), (326, 324, 340, 331), (341, 325, 327, 332), (192, 356, 354, 190), (355, 357, 193, 191), (356, 194, 188, 354), (189, 195, 357, 355), (174, 346, 356, 192), (357, 347, 175, 193), (346, 172, 194, 356), (195, 173, 347, 357), (198, 358, 348, 178), (349, 359, 199, 179), (358, 196, 176, 348), (177, 197, 359, 349), (200, 360, 358, 198), (359, 361, 201, 199), (360, 202, 196, 358), (197, 203, 361, 359), (184, 352, 362, 206), (363, 353, 185, 207), (352, 186, 204, 362), (205, 187, 353, 363), (350, 180, 210, 364), (211, 181, 351, 365), (366, 238, 206, 362), (207, 239, 367, 363), (368, 240, 238, 366), (239, 241, 369, 367), (364, 210, 240, 368), (241, 211, 365, 369), (178, 348, 370, 257), (371, 349, 179, 258), (348, 176, 259, 370), (260, 177, 349, 371), (172, 346, 372, 264), (373, 347, 173, 265), (346, 174, 262, 372), (263, 175, 347, 373), (264, 372, 374, 266), (375, 373, 265, 267), (372, 262, 270, 374), (271, 263, 373, 375), (257, 370, 376, 277), (377, 371, 258, 278), (370, 259, 273, 376), (274, 260, 371, 377), (277, 376, 378, 293), (379, 377, 278, 294), (376, 273, 295, 378), (296, 274, 377, 379), (266, 374, 380, 300), (381, 375, 267, 301), (374, 270, 297, 380), (298, 271, 375, 381), (313, 384, 386, 329), (387, 385, 314, 330), (384, 309, 331, 386), (332, 310, 385, 387), (302, 382, 388, 336), (389, 383, 303, 337), (382, 306, 334, 388), (335, 307, 383, 389), (336, 388, 390, 338), (391, 389, 337, 339), (388, 334, 342, 390), (343, 335, 389, 391), (338, 390, 392, 340), (393, 391, 339, 341), (390, 342, 344, 392), (345, 343, 391, 393), (340, 392, 386, 331), (387, 393, 341, 332), (392, 344, 329, 386), (330, 345, 393, 387), (364, 368, 394, 396), (395, 369, 365, 397), (368, 366, 398, 394), (399, 367, 369, 395), (366, 362, 400, 398), (401, 363, 367, 399), (350, 364, 396, 402), (397, 365, 351, 403), (362, 204, 404, 400), (405, 205, 363, 401), (182, 350, 402, 406), (403, 351, 183, 407), (246, 242, 408, 410), (409, 243, 246, 410), (244, 208, 411, 413), (412, 209, 245, 414), (242, 244, 413, 408), (414, 245, 243, 409), (208, 182, 406, 411), (407, 183, 209, 412), (204, 212, 415, 404), (415, 212, 205, 405), (411, 396, 394, 413), (395, 397, 412, 414), (413, 394, 398, 408), (399, 395, 414, 409), (408, 398, 400, 404), (401, 399, 409, 405), (406, 402, 396, 411), (397, 403, 407, 412), (415, 410, 408, 404), (409, 410, 415, 405), (247, 244, 416, 418), (417, 245, 247, 418), (242, 246, 421, 419), (421, 246, 243, 420), (244, 242, 419, 416), (420, 243, 245, 417), (328, 329, 419, 421), (420, 330, 328, 421), (333, 418, 416, 334), (417, 418, 333, 335), (342, 416, 419, 344), (420, 417, 343, 345), (329, 344, 419), (420, 345, 330), (334, 416, 342), (343, 417, 335), (222, 224, 318, 316), (319, 225, 223, 317), (230, 232, 288, 284), (289, 233, 231, 285), (186, 425, 424, 159), (424, 426, 187, 159), (425, 200, 171, 424), (171, 201, 426, 424), (152, 422, 427, 184), (428, 423, 153, 185), (422, 166, 202, 427), (203, 167, 423, 428), (222, 429, 422, 152), (423, 430, 223, 153), (429, 232, 166, 422), (167, 233, 430, 423), (290, 431, 433, 295), (434, 432, 291, 296), (431, 311, 309, 433), (310, 312, 432, 434), (293, 435, 437, 292), (437, 436, 294, 292), (435, 313, 315, 437), (315, 314, 436, 437), (288, 438, 431, 290), (432, 439, 289, 291), (438, 316, 311, 431), (312, 317, 439, 432), (352, 440, 425, 186), (426, 441, 353, 187), (440, 360, 200, 425), (201, 361, 441, 426), (184, 427, 440, 352), (441, 428, 185, 353), (427, 202, 360, 440), (361, 203, 428, 441), (378, 442, 435, 293), (436, 443, 379, 294), (442, 384, 313, 435), (314, 385, 443, 436), (295, 433, 442, 378), (443, 434, 296, 379), (433, 309, 384, 442), (385, 310, 434, 443), (316, 438, 429, 222), (430, 439, 317, 223), (438, 288, 232, 429), (233, 289, 439, 430), (190, 447, 446, 169), (446, 448, 191, 169), (447, 182, 158, 446), (158, 183, 448, 446), (162, 444, 449, 188), (450, 445, 163, 189), (444, 154, 180, 449), (181, 155, 445, 450), (154, 444, 451, 224), (452, 445, 155, 225), (444, 162, 230, 451), (231, 163, 445, 452), (300, 453, 455, 286), (456, 454, 301, 287), (453, 302, 304, 455), (305, 303, 454, 456), (299, 459, 457, 297), (458, 459, 299, 298), (459, 308, 306, 457), (307, 308, 459, 458), (286, 455, 460, 284), (461, 456, 287, 285), (455, 304, 318, 460), (319, 305, 456, 461), (354, 462, 447, 190), (448, 463, 355, 191), (462, 350, 182, 447), (183, 351, 463, 448), (188, 449, 462, 354), (463, 450, 189, 355), (449, 180, 350, 462), (351, 181, 450, 463), (380, 464, 453, 300), (454, 465, 381, 301), (464, 382, 302, 453), (303, 383, 465, 454), (297, 457, 464, 380), (465, 458, 298, 381), (457, 306, 382, 464), (383, 307, 458, 465), (224, 451, 460, 318), (461, 452, 225, 319), (451, 230, 284, 460), (285, 231, 452, 461)])
me_cube_001.polygons.foreach_set('use_smooth', [True] * 468)
me_cube_001.polygons.foreach_set('material_index', [0, 0, 0, 0, 0, 0, 0, 0, 0, 0, 0, 0, 0, 0, 0, 0, 0, 0, 0, 0, 0, 0, 0, 0, 0, 0, 0, 0, 0, 0, 0, 0, 0, 0, 0, 0, 0, 0, 0, 0, 0, 0, 0, 0, 0, 0, 0, 0, 0, 0, 0, 0, 0, 0, 0, 0, 0, 0, 0, 0, 0, 0, 0, 0, 0, 0, 0, 0, 0, 0, 0, 0, 0, 0, 0, 0, 0, 0, 0, 0, 0, 0, 0, 0, 0, 0, 0, 0, 0, 0, 0, 0, 0, 0, 0, 0, 0, 0, 0, 0, 0, 0, 0, 0, 0, 0, 0, 0, 0, 0, 0, 0, 0, 0, 0, 0, 0, 0, 0, 0, 0, 0, 0, 0, 0, 0, 0, 0, 0, 0, 0, 0, 0, 0, 0, 0, 0, 0, 0, 0, 0, 0, 0, 0, 1, 1, 1, 1, 1, 1, 1, 1, 1, 1, 1, 1, 1, 1, 1, 1, 1, 1, 1, 1, 1, 1, 1, 1, 1, 1, 1, 1, 1, 1, 1, 1, 1, 1, 1, 1, 1, 1, 1, 1, 1, 1, 1, 1, 1, 1, 1, 1, 1, 1, 1, 1, 1, 1, 1, 1, 1, 1, 1, 1, 1, 1, 1, 1, 1, 1, 1, 1, 1, 1, 1, 1, 1, 1, 1, 1, 1, 1, 1, 1, 1, 1, 1, 1, 1, 1, 1, 1, 1, 1, 1, 1, 1, 1, 1, 1, 1, 1, 1, 1, 1, 1, 1, 1, 1, 1, 1, 1, 1, 1, 1, 1, 1, 1, 1, 1, 1, 1, 1, 1, 1, 1, 1, 1, 1, 1, 1, 1, 1, 1, 1, 1, 1, 1, 1, 1, 1, 1, 1, 1, 1, 1, 1, 1, 1, 1, 1, 1, 1, 1, 1, 1, 1, 1, 1, 1, 1, 1, 1, 1, 1, 1, 1, 1, 1, 1, 1, 1, 1, 1, 1, 1, 1, 1, 1, 1, 1, 1, 1, 1, 1, 1, 1, 1, 1, 1, 1, 1, 1, 1, 1, 1, 1, 1, 1, 1, 1, 1, 1, 1, 1, 1, 1, 1, 1, 1, 1, 1, 1, 1, 1, 1, 1, 1, 1, 1, 1, 1, 1, 1, 1, 1, 1, 1, 1, 1, 1, 1, 1, 1, 1, 1, 1, 1, 1, 1, 1, 1, 1, 1, 1, 1, 1, 1, 1, 1, 1, 1, 1, 1, 1, 1, 1, 1, 1, 1, 1, 1, 1, 1, 1, 1, 1, 1, 1, 1, 1, 1, 1, 1, 1, 1, 1, 1, 1, 1, 1, 1, 1, 1, 1, 1, 1, 1, 1, 1, 1, 1, 1, 1, 1, 1, 1, 1, 1, 1, 1, 1, 1, 1, 1, 1, 1, 1, 1, 1, 1, 1, 1, 1, 1, 1, 1, 1, 1, 1, 1, 1, 1, 1, 1, 1, 1, 1])
_uv = me_cube_001.uv_layers.new(name='UVTex')
_uv.uv.foreach_set('vector', [0.7437, 0.1224, 0.7556, 0.05808, 0.8076, 0.07036, 0.8076, 0.1371, 0.8, 0.03136, 0.8076, 0.07036, 0.7556, 0.05808, 0.7642, 0.01302, 0.7054, 0.08856, 0.6933, 0.04517, 0.7556, 0.05808, 0.7437, 0.1224, 0.6933, 0.04517, 0.693, 0.0, 0.7642, 0.01302, 0.7556, 0.05808, 0.2714, 0.4709, 0.2212, 0.4705, 0.2217, 0.4181, 0.2595, 0.4327, 0.2212, 0.4705, 0.1542, 0.4703, 0.1545, 0.4058, 0.2217, 0.4181, 0.2713, 0.5425, 0.2235, 0.5336, 0.2212, 0.4705, 0.2714, 0.4709, 0.2235, 0.5336, 0.1815, 0.5137, 0.1542, 0.4703, 0.2212, 0.4705, 0.893, 0.1779, 0.9169, 0.2023, 0.9162, 0.2394, 0.8921, 0.2233, 0.8921, 0.2233, 0.8562, 0.2153, 0.8571, 0.1699, 0.893, 0.1779, 0.8562, 0.2153, 0.8211, 0.2237, 0.822, 0.1783, 0.8571, 0.1699, 0.2953, 0.4566, 0.2714, 0.4709, 0.2595, 0.4327, 0.2809, 0.4099, 0.9163, 0.3109, 0.8923, 0.3107, 0.8921, 0.2233, 0.9162, 0.2394, 0.8923, 0.3107, 0.8563, 0.3027, 0.8562, 0.2153, 0.8921, 0.2233, 0.8563, 0.3027, 0.8213, 0.3111, 0.8211, 0.2237, 0.8562, 0.2153, 0.2952, 0.5443, 0.2713, 0.5425, 0.2714, 0.4709, 0.2953, 0.4566, 0.2217, 0.4181, 0.2346, 0.3921, 0.2809, 0.4099, 0.2595, 0.4327, 0.8355, 0.09817, 0.8714, 0.1034, 0.8713, 0.1514, 0.8354, 0.1461, 0.8714, 0.1034, 0.9067, 0.09846, 0.9066, 0.1464, 0.8713, 0.1514, 0.8, 0.03136, 0.826, 0.02196, 0.8353, 0.06966, 0.8076, 0.07036, 0.1545, 0.4058, 0.1523, 0.377, 0.2346, 0.3921, 0.2217, 0.4181, 0.8353, 0.01511, 0.8712, 0.02035, 0.8714, 0.1034, 0.8355, 0.09817, 0.8712, 0.02035, 0.9065, 0.0154, 0.9067, 0.09846, 0.8714, 0.1034, 0.8353, 0.1514, 0.8076, 0.1371, 0.8076, 0.07036, 0.8353, 0.06966, 0.09567, 0.7369, 0.1176, 0.7591, 0.1051, 0.7636, 0.08596, 0.7443, 0.1176, 0.7591, 0.1231, 0.7942, 0.1099, 0.7943, 0.1051, 0.7636, 0.1231, 0.7942, 0.119, 0.8295, 0.1063, 0.8252, 0.1099, 0.7943, 0.119, 0.8295, 0.09795, 0.8521, 0.08794, 0.8449, 0.1063, 0.8252, 0.3406, 0.8453, 0.3169, 0.817, 0.3229, 0.8076, 0.3436, 0.8324, 0.3746, 0.8538, 0.3406, 0.8453, 0.3436, 0.8324, 0.3733, 0.8398, 0.4106, 0.8453, 0.3746, 0.8538, 0.3733, 0.8398, 0.4047, 0.8324, 0.4314, 0.817, 0.4106, 0.8453, 0.4047, 0.8324, 0.4229, 0.8077, 0.0475, 0.7302, 0.09567, 0.7369, 0.08596, 0.7443, 0.04386, 0.7375, 0.00304, 0.725, 0.0475, 0.7302, 0.04386, 0.7375, 0.004999, 0.7323, 0.09795, 0.8521, 0.05007, 0.8603, 0.04612, 0.8521, 0.08794, 0.8449, 0.05007, 0.8603, 0.005721, 0.8607, 0.007373, 0.8524, 0.04612, 0.8521, 0.3001, 0.7529, 0.2969, 0.7131, 0.3038, 0.7169, 0.3082, 0.7517, 0.3169, 0.817, 0.3001, 0.7529, 0.3082, 0.7517, 0.3229, 0.8076, 0.4317, 0.7131, 0.4374, 0.7529, 0.4282, 0.7517, 0.4232, 0.7169, 0.4374, 0.7529, 0.4314, 0.817, 0.4229, 0.8077, 0.4282, 0.7517, 0.6087, 0.7989, 0.6001, 0.7429, 0.6808, 0.7324, 0.6834, 0.7498, 0.6364, 0.834, 0.6087, 0.7989, 0.6834, 0.7498, 0.692, 0.7606, 0.8369, 0.5061, 0.7807, 0.4972, 0.8365, 0.4149, 0.8539, 0.4176, 0.7807, 0.4972, 0.7473, 0.4675, 0.8262, 0.4049, 0.8365, 0.4149, 0.6744, 0.8471, 0.6364, 0.834, 0.692, 0.7606, 0.7037, 0.7647, 0.7152, 0.8501, 0.6744, 0.8471, 0.7037, 0.7647, 0.7164, 0.7656, 0.7473, 0.4675, 0.7369, 0.4285, 0.823, 0.3932, 0.8262, 0.4049, 0.7369, 0.4285, 0.7368, 0.3863, 0.8229, 0.3805, 0.823, 0.3932, 0.6001, 0.7429, 0.5909, 0.718, 0.6779, 0.7247, 0.6808, 0.7324, 0.1231, 0.9511, 0.09197, 0.947, 0.09258, 0.8607, 0.1022, 0.862, 0.09197, 0.947, 0.06089, 0.9512, 0.08296, 0.862, 0.09258, 0.8607, 0.8619, 0.5109, 0.8369, 0.5061, 0.8539, 0.4176, 0.8616, 0.4191, 0.2126, 0.8494, 0.2354, 0.8482, 0.2004, 0.9329, 0.1934, 0.9332, 0.1813, 0.857, 0.2126, 0.8494, 0.1934, 0.9332, 0.1837, 0.9356, 0.1515, 0.8498, 0.1813, 0.857, 0.1837, 0.9356, 0.1744, 0.9334, 0.7368, 0.3863, 0.7394, 0.3643, 0.8237, 0.3737, 0.8229, 0.3805, 0.9195, 0.8783, 0.93, 0.8821, 0.9305, 0.9033, 0.9241, 0.8956, 0.93, 0.8821, 0.9392, 0.8844, 0.9397, 0.9056, 0.9305, 0.9033, 0.9392, 0.8844, 0.9489, 0.8821, 0.9494, 0.9033, 0.9397, 0.9056, 0.9489, 0.8821, 0.9567, 0.8783, 0.955, 0.8956, 0.9494, 0.9033, 0.9221, 0.8675, 0.9281, 0.8689, 0.93, 0.8821, 0.9195, 0.8783, 0.9281, 0.8689, 0.9373, 0.8712, 0.9392, 0.8844, 0.93, 0.8821, 0.9373, 0.8712, 0.947, 0.8689, 0.9489, 0.8821, 0.9392, 0.8844, 0.947, 0.8689, 0.9551, 0.8675, 0.9567, 0.8783, 0.9489, 0.8821, 0.6122, 0.3626, 0.6093, 0.3566, 0.624, 0.3567, 0.6242, 0.3627, 0.6093, 0.3566, 0.608, 0.347, 0.6227, 0.3472, 0.624, 0.3567, 0.608, 0.347, 0.6093, 0.3375, 0.624, 0.3377, 0.6227, 0.3472, 0.6093, 0.3375, 0.6122, 0.3294, 0.6242, 0.3295, 0.624, 0.3377, 0.5992, 0.3625, 0.5934, 0.3564, 0.6093, 0.3566, 0.6122, 0.3626, 0.5934, 0.3564, 0.5921, 0.3469, 0.608, 0.347, 0.6093, 0.3566, 0.5921, 0.3469, 0.5934, 0.3374, 0.6093, 0.3375, 0.608, 0.347, 0.5934, 0.3374, 0.5992, 0.3314, 0.6122, 0.3294, 0.6093, 0.3375, 0.155, 0.6137, 0.2222, 0.6155, 0.2216, 0.6678, 0.1541, 0.6781, 0.2596, 0.6544, 0.2216, 0.6678, 0.2222, 0.6155, 0.2716, 0.6167, 0.1821, 0.5712, 0.2238, 0.5527, 0.2222, 0.6155, 0.155, 0.6137, 0.2238, 0.5527, 0.2717, 0.5452, 0.2716, 0.6167, 0.2222, 0.6155, 0.8196, 0.258, 0.7743, 0.2607, 0.7692, 0.208, 0.807, 0.2206, 0.7743, 0.2607, 0.7079, 0.264, 0.7023, 0.1992, 0.7692, 0.208, 0.821, 0.3294, 0.7756, 0.3232, 0.7743, 0.2607, 0.8196, 0.258, 0.7756, 0.3232, 0.7351, 0.3058, 0.7079, 0.264, 0.7743, 0.2607, 0.2806, 0.6778, 0.2596, 0.6544, 0.2716, 0.6167, 0.2952, 0.6316, 0.801, 0.8634, 0.8361, 0.8727, 0.8368, 0.9162, 0.8017, 0.907, 0.8361, 0.8727, 0.8721, 0.8645, 0.8727, 0.9081, 0.8368, 0.9162, 0.8721, 0.8645, 0.8961, 0.8468, 0.8966, 0.8823, 0.8727, 0.9081, 0.2717, 0.5452, 0.2953, 0.5443, 0.2952, 0.6316, 0.2716, 0.6167, 0.8016, 0.777, 0.8367, 0.7863, 0.8361, 0.8727, 0.801, 0.8634, 0.8367, 0.7863, 0.8727, 0.7781, 0.8721, 0.8645, 0.8361, 0.8727, 0.8727, 0.7781, 0.8966, 0.7761, 0.8961, 0.8468, 0.8721, 0.8645, 0.7692, 0.208, 0.7748, 0.1807, 0.8211, 0.196, 0.807, 0.2206, 0.801, 0.8433, 0.7655, 0.8376, 0.7655, 0.7904, 0.801, 0.7962, 0.7655, 0.8376, 0.7298, 0.8431, 0.7298, 0.7959, 0.7655, 0.7904, 0.2596, 0.6544, 0.2806, 0.6778, 0.2341, 0.6942, 0.2216, 0.6678, 0.7023, 0.1992, 0.693, 0.1699, 0.7748, 0.1807, 0.7692, 0.208, 0.8008, 0.926, 0.7653, 0.9203, 0.7655, 0.8376, 0.801, 0.8433, 0.7653, 0.9203, 0.7296, 0.9258, 0.7298, 0.8431, 0.7655, 0.8376, 0.1515, 0.7068, 0.1541, 0.6781, 0.2216, 0.6678, 0.2341, 0.6942, 0.8282, 0.764, 0.8066, 0.7417, 0.8187, 0.737, 0.8376, 0.7565, 0.8066, 0.7417, 0.801, 0.7063, 0.8139, 0.7061, 0.8187, 0.737, 0.801, 0.7063, 0.8063, 0.6713, 0.8185, 0.6755, 0.8139, 0.7061, 0.8063, 0.6713, 0.8278, 0.6489, 0.8373, 0.6559, 0.8185, 0.6755, 0.2852, 0.8134, 0.2566, 0.8342, 0.2472, 0.8258, 0.2722, 0.8076, 0.2937, 0.7777, 0.2852, 0.8134, 0.2722, 0.8076, 0.2796, 0.7765, 0.285, 0.7439, 0.2937, 0.7777, 0.2796, 0.7765, 0.272, 0.747, 0.2563, 0.7207, 0.285, 0.7439, 0.272, 0.747, 0.2469, 0.7267, 0.8761, 0.7711, 0.8282, 0.764, 0.8376, 0.7565, 0.8795, 0.7636, 0.9195, 0.7761, 0.8761, 0.7711, 0.8795, 0.7636, 0.9174, 0.7687, 0.8278, 0.6489, 0.8757, 0.641, 0.8791, 0.649, 0.8373, 0.6559, 0.8757, 0.641, 0.9191, 0.6405, 0.9171, 0.6486, 0.8791, 0.649, 0.192, 0.8482, 0.1519, 0.8405, 0.1557, 0.833, 0.1907, 0.8381, 0.2566, 0.8342, 0.192, 0.8482, 0.1907, 0.8381, 0.2472, 0.8258, 0.1515, 0.7068, 0.1916, 0.7119, 0.1904, 0.719, 0.1554, 0.7145, 0.1916, 0.7119, 0.2563, 0.7207, 0.2469, 0.7267, 0.1904, 0.719, 0.451, 0.7986, 0.4471, 0.7426, 0.5377, 0.734, 0.5389, 0.7514, 0.4768, 0.834, 0.451, 0.7986, 0.5389, 0.7514, 0.5469, 0.7623, 0.8098, 0.6157, 0.8184, 0.5599, 0.8938, 0.6106, 0.8911, 0.6279, 0.8184, 0.5599, 0.8459, 0.5254, 0.9019, 0.5999, 0.8938, 0.6106, 0.5138, 0.8477, 0.4768, 0.834, 0.5469, 0.7623, 0.5583, 0.7666, 0.556, 0.8515, 0.5138, 0.8477, 0.5583, 0.7666, 0.5714, 0.7677, 0.8459, 0.5254, 0.8832, 0.5131, 0.9136, 0.5961, 0.9019, 0.5999, 0.8832, 0.5131, 0.9241, 0.5109, 0.9265, 0.5954, 0.9136, 0.5961, 0.4471, 0.7426, 0.4449, 0.7179, 0.537, 0.7264, 0.5377, 0.734, 0.9265, 0.55, 0.9574, 0.5548, 0.9575, 0.6405, 0.948, 0.639, 0.9574, 0.5548, 0.9887, 0.5502, 0.9672, 0.639, 0.9575, 0.6405, 0.801, 0.6405, 0.8098, 0.6157, 0.8911, 0.6279, 0.8884, 0.6355, 0.5782, 0.8512, 0.556, 0.8515, 0.5714, 0.7677, 0.5782, 0.7676, 0.8923, 0.4824, 0.8619, 0.478, 0.9149, 0.4091, 0.9244, 0.4105, 0.9185, 0.5012, 0.8923, 0.4824, 0.9244, 0.4105, 0.9325, 0.4163, 0.939, 0.5109, 0.9185, 0.5012, 0.9325, 0.4163, 0.9388, 0.4193, 0.832, 0.3494, 0.8358, 0.3396, 0.8572, 0.3399, 0.8495, 0.3456, 0.8358, 0.3396, 0.8381, 0.3299, 0.8595, 0.3303, 0.8572, 0.3399, 0.8381, 0.3299, 0.8358, 0.3208, 0.8572, 0.3212, 0.8595, 0.3303, 0.8358, 0.3208, 0.8319, 0.3125, 0.8494, 0.3149, 0.8572, 0.3212, 0.8212, 0.3439, 0.8226, 0.3379, 0.8358, 0.3396, 0.832, 0.3494, 0.8226, 0.3379, 0.8249, 0.3282, 0.8381, 0.3299, 0.8358, 0.3396, 0.8249, 0.3282, 0.8225, 0.3191, 0.8358, 0.3208, 0.8381, 0.3299, 0.8225, 0.3191, 0.8211, 0.3111, 0.8319, 0.3125, 0.8358, 0.3208, 0.6361, 0.3295, 0.639, 0.3355, 0.6246, 0.3356, 0.6243, 0.3295, 0.639, 0.3355, 0.6404, 0.3451, 0.626, 0.3452, 0.6246, 0.3356, 0.6404, 0.3451, 0.6389, 0.3546, 0.6246, 0.3547, 0.626, 0.3452, 0.6389, 0.3546, 0.636, 0.3627, 0.6242, 0.3627, 0.6246, 0.3547, 0.649, 0.3295, 0.6548, 0.3356, 0.639, 0.3355, 0.6361, 0.3295, 0.6548, 0.3356, 0.6562, 0.3451, 0.6404, 0.3451, 0.639, 0.3355, 0.6562, 0.3451, 0.6548, 0.3546, 0.6389, 0.3546, 0.6404, 0.3451, 0.6548, 0.3546, 0.6489, 0.3606, 0.636, 0.3627, 0.6389, 0.3546, 0.1461, 0.2862, 0.1133, 0.2856, 0.1353, 0.1596, 0.1481, 0.1559, 0.1628, 0.1595, 0.1821, 0.2861, 0.1491, 0.2858, 0.1498, 0.1555, 0.0589, 0.2845, 0.04224, 0.2844, 0.01323, 0.1625, 0.04214, 0.1578, 0.2831, 0.166, 0.2525, 0.2869, 0.2364, 0.2866, 0.2557, 0.1604, 0.1459, 0.3769, 0.1224, 0.3766, 0.1133, 0.2856, 0.1461, 0.2862, 0.1821, 0.2861, 0.1735, 0.3768, 0.1498, 0.3764, 0.1491, 0.2858, 0.05035, 0.3741, 0.02851, 0.373, 0.04224, 0.2844, 0.0589, 0.2845, 0.2525, 0.2869, 0.2659, 0.376, 0.2446, 0.3764, 0.2364, 0.2866, 0.5917, 0.09939, 0.5583, 0.1004, 0.5673, 0.001104, 0.5911, 0.0, 0.4117, 0.3632, 0.4046, 0.2638, 0.4376, 0.265, 0.4352, 0.3643, 0.4743, 0.0009876, 0.4958, 0.001388, 0.504, 0.1007, 0.4878, 0.1005, 0.3502, 0.2634, 0.34, 0.3627, 0.3183, 0.363, 0.3337, 0.2635, 0.5918, 0.2046, 0.5613, 0.2058, 0.5583, 0.1004, 0.5917, 0.09939, 0.4046, 0.2638, 0.4108, 0.1585, 0.4408, 0.1598, 0.4376, 0.265, 0.4783, 0.2063, 0.4574, 0.2062, 0.4878, 0.1005, 0.504, 0.1007, 0.3337, 0.2635, 0.3064, 0.1578, 0.3276, 0.1578, 0.3502, 0.2634, 0.5612, 0.3195, 0.5921, 0.3184, 0.5921, 0.3474, 0.5496, 0.3477, 0.4449, 0.01704, 0.4441, 0.0461, 0.4137, 0.04486, 0.4023, 0.0166, 0.4573, 0.2944, 0.4782, 0.2945, 0.4886, 0.3233, 0.4676, 0.3232, 0.341, 0.0408, 0.3298, 0.06962, 0.3086, 0.06967, 0.3198, 0.04086, 0.1484, 0.05168, 0.1352, 0.05148, 0.1058, 0.0, 0.1481, 0.0004395, 0.1901, 0.0007824, 0.1625, 0.05142, 0.1493, 0.05123, 0.1484, 0.0, 0.04224, 0.06235, 0.01345, 0.07474, 0.02362, 0.04614, 0.04444, 0.03735, 0.2724, 0.04931, 0.2831, 0.0782, 0.2556, 0.06499, 0.2518, 0.03991, 0.9878, 0.3976, 0.9762, 0.3907, 0.9877, 0.2913, 0.998, 0.3046, 0.9896, 0.7473, 0.9788, 0.6474, 0.9904, 0.6405, 1.0, 0.7339, 0.744, 0.6931, 0.7781, 0.6979, 0.7747, 0.7904, 0.7373, 0.7864, 0.6537, 0.0, 0.6521, 0.09292, 0.6178, 0.09599, 0.6161, 0.002085, 0.7781, 0.6979, 0.7882, 0.6984, 0.7913, 0.787, 0.7747, 0.7904, 0.6701, 0.004368, 0.6623, 0.09306, 0.6521, 0.09292, 0.6537, 0.0, 0.9792, 0.1852, 0.9955, 0.1763, 0.998, 0.3046, 0.9877, 0.2913, 1.0, 0.7339, 0.9967, 0.8613, 0.9805, 0.8525, 0.9896, 0.7473, 0.7368, 0.5649, 0.7848, 0.5662, 0.7781, 0.6979, 0.744, 0.6931, 0.6521, 0.09292, 0.652, 0.224, 0.6039, 0.2227, 0.6178, 0.09599, 0.7848, 0.5662, 0.801, 0.5765, 0.7882, 0.6984, 0.7781, 0.6979, 0.6623, 0.09306, 0.6687, 0.2147, 0.652, 0.224, 0.6521, 0.09292, 0.01345, 0.07474, 5.649e-05, 0.04702, 0.01826, 0.02984, 0.02362, 0.04614, 0.2767, 0.03315, 0.2953, 0.05087, 0.2831, 0.0782, 0.2724, 0.04931, 0.893, 0.3633, 0.8623, 0.3323, 0.8705, 0.3162, 0.8983, 0.3444, 0.2971, 0.8731, 0.301, 0.8538, 0.3447, 0.8539, 0.3368, 0.8732, 0.4449, 0.321, 0.4573, 0.2944, 0.4676, 0.3232, 0.4633, 0.3388, 0.3198, 0.04086, 0.3086, 0.06967, 0.2963, 0.04298, 0.3153, 0.02531, 0.4886, 0.3233, 0.4861, 0.3464, 0.4633, 0.3388, 0.4676, 0.3232, 0.3153, 0.02531, 0.3383, 0.01776, 0.341, 0.0408, 0.3198, 0.04086, 0.8966, 0.9682, 0.9336, 0.967, 0.9364, 0.989, 0.8968, 0.9903, 0.3368, 0.8732, 0.3339, 0.8962, 0.2969, 0.8962, 0.2971, 0.8731, 0.9336, 0.967, 0.9567, 0.9627, 0.9543, 0.9826, 0.9364, 0.989, 0.3547, 0.8769, 0.3571, 0.8979, 0.3339, 0.8962, 0.3368, 0.8732, 0.9003, 0.3187, 0.9094, 0.3162, 0.9095, 0.359, 0.8983, 0.354, 0.9097, 0.3666, 0.9097, 0.4091, 0.9004, 0.4071, 0.8983, 0.3722, 0.9744, 0.4242, 0.9878, 0.4349, 0.9771, 0.4428, 0.9664, 0.4342, 0.2829, 0.9545, 0.2937, 0.9625, 0.2802, 0.973, 0.2721, 0.9629, 0.94, 0.4091, 0.9744, 0.4242, 0.9664, 0.4342, 0.939, 0.4222, 0.2721, 0.9629, 0.2802, 0.973, 0.2455, 0.9872, 0.2444, 0.9742, 0.4417, 0.8569, 0.4531, 0.8515, 0.4586, 0.8635, 0.4495, 0.8678, 0.9158, 0.8854, 0.9103, 0.8973, 0.8989, 0.8915, 0.9067, 0.8808, 0.4494, 0.9722, 0.4421, 0.9494, 0.4498, 0.9415, 0.4585, 0.9714, 0.9069, 0.8068, 0.8992, 0.7988, 0.9065, 0.7761, 0.9155, 0.7771, 0.4394, 0.8785, 0.4417, 0.8569, 0.4495, 0.8678, 0.4477, 0.885, 0.9067, 0.8808, 0.8989, 0.8915, 0.8966, 0.8698, 0.9049, 0.8635, 0.9728, 0.5291, 0.9616, 0.5497, 0.939, 0.5399, 0.9527, 0.5125, 0.2447, 0.8575, 0.2675, 0.8482, 0.2788, 0.8688, 0.2585, 0.8849, 0.9878, 0.4349, 0.9872, 0.458, 0.9766, 0.4612, 0.9771, 0.4428, 0.2825, 0.9362, 0.2932, 0.9396, 0.2937, 0.9625, 0.2829, 0.9545, 0.6303, 0.3663, 0.6477, 0.365, 0.6544, 0.4786, 0.6411, 0.4791, 0.5024, 0.6034, 0.4931, 0.717, 0.4761, 0.7156, 0.4894, 0.6029, 0.7048, 0.3644, 0.7356, 0.3643, 0.7361, 0.478, 0.6977, 0.4783, 0.5842, 0.6043, 0.5812, 0.7179, 0.5503, 0.7177, 0.5458, 0.6038, 0.06001, 0.7237, 0.04291, 0.7238, 0.05345, 0.6152, 0.0664, 0.6154, 0.3335, 0.4778, 0.3164, 0.3699, 0.3337, 0.3692, 0.3466, 0.4771, 0.148, 0.725, 0.117, 0.7242, 0.1096, 0.6158, 0.1484, 0.6161, 0.39, 0.4749, 0.3908, 0.3664, 0.4214, 0.3643, 0.4284, 0.473, 0.1322, 0.7303, 0.1415, 0.725, 0.1484, 0.8344, 0.1398, 0.8388, 0.5877, 0.7219, 0.5879, 0.8317, 0.5782, 0.827, 0.5787, 0.7179, 0.9173, 0.1734, 0.9471, 0.1699, 0.9527, 0.2819, 0.9256, 0.2826, 0.9552, 0.7552, 0.9496, 0.8675, 0.9198, 0.864, 0.9281, 0.7545, 0.9471, 0.1699, 0.9605, 0.1726, 0.9647, 0.2859, 0.9527, 0.2819, 0.9672, 0.7512, 0.963, 0.8647, 0.9496, 0.8675, 0.9552, 0.7552, 0.9527, 0.2819, 0.9647, 0.2859, 0.9762, 0.3826, 0.9576, 0.3962, 0.9788, 0.6551, 0.9672, 0.7512, 0.9552, 0.7552, 0.9602, 0.6419, 0.9256, 0.2826, 0.9527, 0.2819, 0.9576, 0.3962, 0.9169, 0.3976, 0.9602, 0.6419, 0.9552, 0.7552, 0.9281, 0.7545, 0.9195, 0.6405, 0.1398, 0.8388, 0.1484, 0.8344, 0.1384, 0.9492, 0.132, 0.9364, 0.3033, 0.5902, 0.3302, 0.4738, 0.3335, 0.4778, 0.3179, 0.5762, 0.1484, 0.6161, 0.1096, 0.6158, 0.1241, 0.5184, 0.1484, 0.5186, 0.4114, 0.5714, 0.39, 0.4749, 0.4284, 0.473, 0.4351, 0.5703, 0.0664, 0.6154, 0.05345, 0.6152, 0.03105, 0.5175, 0.05252, 0.5177, 0.3179, 0.5762, 0.3335, 0.4778, 0.3466, 0.4771, 0.3396, 0.5751, 0.6977, 0.4783, 0.7361, 0.478, 0.7367, 0.5742, 0.7131, 0.5743, 0.5866, 0.5081, 0.5842, 0.6043, 0.5458, 0.6038, 0.5629, 0.508, 0.6411, 0.4791, 0.6544, 0.4786, 0.6414, 0.5748, 0.6195, 0.5757, 0.4911, 0.5072, 0.5024, 0.6034, 0.4894, 0.6029, 0.4696, 0.5062, 0.4192, 0.8538, 0.4374, 0.8878, 0.421, 0.9223, 0.4125, 0.9215, 0.4968, 0.8968, 0.5132, 0.9329, 0.4951, 0.9663, 0.4884, 0.8975, 0.3828, 0.8564, 0.4192, 0.8538, 0.4125, 0.9215, 0.3933, 0.9229, 0.4884, 0.8975, 0.4951, 0.9663, 0.4588, 0.9629, 0.4692, 0.8957, 0.0383, 0.4144, 0.00304, 0.407, 0.07147, 0.3823, 0.07273, 0.3796, 0.3666, 0.7095, 0.2969, 0.6876, 0.332, 0.6788, 0.3684, 0.7121, 0.1484, 0.4154, 0.1187, 0.4152, 0.1032, 0.3799, 0.1483, 0.3804, 0.3991, 0.7105, 0.4128, 0.6747, 0.4421, 0.6732, 0.4446, 0.7082, 0.05685, 0.4146, 0.0383, 0.4144, 0.07273, 0.3796, 0.07974, 0.3797, 0.3684, 0.7121, 0.332, 0.6788, 0.3508, 0.6778, 0.3756, 0.7117, 0.7076, 0.6785, 0.7368, 0.6783, 0.7368, 0.7138, 0.6913, 0.7153, 0.5908, 0.3686, 0.5898, 0.404, 0.5605, 0.4038, 0.546, 0.367, 0.6268, 0.6797, 0.6457, 0.679, 0.6678, 0.7154, 0.6606, 0.7158, 0.5225, 0.3667, 0.4985, 0.4031, 0.4799, 0.4023, 0.5155, 0.3663, 0.4125, 0.9215, 0.421, 0.9223, 0.426, 0.929, 0.4118, 0.9292, 0.5019, 0.8902, 0.4968, 0.8968, 0.4884, 0.8975, 0.4877, 0.8898, 0.3933, 0.9229, 0.4125, 0.9215, 0.4118, 0.9292, 0.394, 0.9305, 0.4877, 0.8898, 0.4884, 0.8975, 0.4692, 0.8957, 0.4699, 0.8881, 0.7175, 0.8262, 0.7234, 0.8238, 0.7247, 0.8313, 0.7164, 0.8334, 0.7325, 0.7553, 0.7312, 0.7628, 0.7254, 0.7603, 0.7243, 0.753, 0.1133, 0.2856, 0.09839, 0.2854, 0.1099, 0.1595, 0.1353, 0.1596, 0.1885, 0.1601, 0.1971, 0.2864, 0.1821, 0.2861, 0.1628, 0.1595, 0.09839, 0.2854, 0.0589, 0.2845, 0.04214, 0.1578, 0.1099, 0.1595, 0.2557, 0.1604, 0.2364, 0.2866, 0.1971, 0.2864, 0.1885, 0.1601, 0.1224, 0.3766, 0.1027, 0.3762, 0.09839, 0.2854, 0.1133, 0.2856, 0.1971, 0.2864, 0.1931, 0.377, 0.1735, 0.3768, 0.1821, 0.2861, 0.1027, 0.3762, 0.05035, 0.3741, 0.0589, 0.2845, 0.09839, 0.2854, 0.2364, 0.2866, 0.2446, 0.3764, 0.1931, 0.377, 0.1971, 0.2864, 0.5583, 0.1004, 0.5434, 0.1005, 0.5477, 0.001182, 0.5673, 0.001104, 0.392, 0.363, 0.3897, 0.2637, 0.4046, 0.2638, 0.4117, 0.3632, 0.5434, 0.1005, 0.504, 0.1007, 0.4958, 0.001388, 0.5477, 0.001182, 0.34, 0.3627, 0.3502, 0.2634, 0.3897, 0.2637, 0.392, 0.363, 0.5613, 0.2058, 0.5385, 0.2059, 0.5434, 0.1005, 0.5583, 0.1004, 0.3897, 0.2637, 0.3879, 0.1583, 0.4108, 0.1585, 0.4046, 0.2638, 0.5385, 0.2059, 0.4783, 0.2063, 0.504, 0.1007, 0.5434, 0.1005, 0.3502, 0.2634, 0.3276, 0.1578, 0.3879, 0.1583, 0.3897, 0.2637, 0.4782, 0.2945, 0.5384, 0.3126, 0.5328, 0.341, 0.4886, 0.3233, 0.3854, 0.02325, 0.3906, 0.05167, 0.3298, 0.06962, 0.341, 0.0408, 0.5384, 0.3126, 0.5612, 0.3195, 0.5496, 0.3477, 0.5328, 0.341, 0.4023, 0.0166, 0.4137, 0.04486, 0.3906, 0.05167, 0.3854, 0.02325, 0.1098, 0.04824, 0.04224, 0.06235, 0.04444, 0.03735, 0.0891, 0.0217, 0.2518, 0.03991, 0.2556, 0.06499, 0.1882, 0.04892, 0.2072, 0.02297, 0.5384, 0.3643, 0.4861, 0.3464, 0.4886, 0.3233, 0.5328, 0.341, 0.341, 0.0408, 0.3383, 0.01776, 0.3911, 0.0, 0.3854, 0.02325, 0.9436, 0.9162, 0.9336, 0.967, 0.8966, 0.9682, 0.8972, 0.9178, 0.2969, 0.8962, 0.3339, 0.8962, 0.3437, 0.9491, 0.2973, 0.949, 0.9567, 0.9197, 0.9567, 0.9627, 0.9336, 0.967, 0.9436, 0.9162, 0.3339, 0.8962, 0.3571, 0.8979, 0.3569, 0.943, 0.3437, 0.9491, 0.4421, 0.9494, 0.4414, 0.9299, 0.4492, 0.926, 0.4498, 0.9415, 0.9063, 0.8224, 0.8985, 0.8183, 0.8992, 0.7988, 0.9069, 0.8068, 0.4414, 0.9299, 0.4394, 0.8785, 0.4477, 0.885, 0.4492, 0.926, 0.9049, 0.8635, 0.8966, 0.8698, 0.8985, 0.8183, 0.9063, 0.8224, 0.9872, 0.458, 0.9801, 0.511, 0.9593, 0.4984, 0.9766, 0.4612, 0.2651, 0.899, 0.2862, 0.8869, 0.2932, 0.9396, 0.2825, 0.9362, 0.9801, 0.511, 0.9728, 0.5291, 0.9527, 0.5125, 0.9593, 0.4984, 0.2585, 0.8849, 0.2788, 0.8688, 0.2862, 0.8869, 0.2651, 0.899, 0.6477, 0.365, 0.6891, 0.3646, 0.6858, 0.4784, 0.6544, 0.4786, 0.5338, 0.6037, 0.5346, 0.7175, 0.4931, 0.717, 0.5024, 0.6034, 0.6891, 0.3646, 0.7048, 0.3644, 0.6977, 0.4783, 0.6858, 0.4784, 0.5458, 0.6038, 0.5503, 0.7177, 0.5346, 0.7175, 0.5338, 0.6037, 0.117, 0.7242, 0.1013, 0.7241, 0.09773, 0.6157, 0.1096, 0.6158, 0.378, 0.4755, 0.3751, 0.3672, 0.3908, 0.3664, 0.39, 0.4749, 0.1013, 0.7241, 0.06001, 0.7237, 0.0664, 0.6154, 0.09773, 0.6157, 0.3466, 0.4771, 0.3337, 0.3692, 0.3751, 0.3672, 0.378, 0.4755, 0.1096, 0.6158, 0.09773, 0.6157, 0.1044, 0.5182, 0.1241, 0.5184, 0.3916, 0.5724, 0.378, 0.4755, 0.39, 0.4749, 0.4114, 0.5714, 0.09773, 0.6157, 0.0664, 0.6154, 0.05252, 0.5177, 0.1044, 0.5182, 0.3396, 0.5751, 0.3466, 0.4771, 0.378, 0.4755, 0.3916, 0.5724, 0.6544, 0.4786, 0.6858, 0.4784, 0.6934, 0.5744, 0.6414, 0.5748, 0.5432, 0.5077, 0.5338, 0.6037, 0.5024, 0.6034, 0.4911, 0.5072, 0.6858, 0.4784, 0.6977, 0.4783, 0.7131, 0.5743, 0.6934, 0.5744, 0.5629, 0.508, 0.5458, 0.6038, 0.5338, 0.6037, 0.5432, 0.5077, 0.1187, 0.4152, 0.1017, 0.415, 0.09674, 0.3798, 0.1032, 0.3799, 0.3927, 0.7109, 0.3958, 0.6755, 0.4128, 0.6747, 0.3991, 0.7105, 0.1017, 0.415, 0.05685, 0.4146, 0.07974, 0.3797, 0.09674, 0.3798, 0.3756, 0.7117, 0.3508, 0.6778, 0.3958, 0.6755, 0.3927, 0.7109, 0.6457, 0.679, 0.6906, 0.6786, 0.6849, 0.7153, 0.6678, 0.7154, 0.5396, 0.3669, 0.5435, 0.4036, 0.4985, 0.4031, 0.5225, 0.3667, 0.6906, 0.6786, 0.7076, 0.6785, 0.6913, 0.7153, 0.6849, 0.7153, 0.546, 0.367, 0.5605, 0.4038, 0.5435, 0.4036, 0.5396, 0.3669, 0.426, 0.929, 0.4268, 0.9459, 0.4134, 0.9475, 0.4118, 0.9292, 0.4892, 0.8715, 0.5026, 0.8733, 0.5019, 0.8902, 0.4877, 0.8898, 0.4268, 0.9459, 0.4271, 0.9523, 0.414, 0.9544, 0.4134, 0.9475, 0.4898, 0.8646, 0.5029, 0.8669, 0.5026, 0.8733, 0.4892, 0.8715, 0.4118, 0.9292, 0.4134, 0.9475, 0.3956, 0.9488, 0.394, 0.9305, 0.4714, 0.8699, 0.4892, 0.8715, 0.4877, 0.8898, 0.4699, 0.8881, 0.4134, 0.9475, 0.414, 0.9544, 0.3962, 0.9557, 0.3956, 0.9488, 0.472, 0.8629, 0.4898, 0.8646, 0.4892, 0.8715, 0.4714, 0.8699, 0.7247, 0.8313, 0.7277, 0.8494, 0.7176, 0.8503, 0.7164, 0.8334, 0.7255, 0.736, 0.7355, 0.7373, 0.7325, 0.7553, 0.7243, 0.753, 0.7277, 0.8494, 0.7289, 0.8562, 0.7181, 0.8567, 0.7176, 0.8503, 0.7259, 0.7296, 0.7367, 0.7304, 0.7355, 0.7373, 0.7255, 0.736, 0.8011, 0.9885, 0.8197, 0.9752, 0.8557, 0.9668, 0.847, 0.9815, 0.7164, 0.9205, 0.6841, 0.9023, 0.6699, 0.8844, 0.7123, 0.904, 0.8197, 0.9752, 0.8242, 0.9292, 0.8585, 0.9378, 0.8557, 0.9668, 0.7108, 0.9491, 0.6753, 0.9477, 0.6841, 0.9023, 0.7164, 0.9205, 0.8242, 0.9292, 0.801, 0.9162, 0.8439, 0.9296, 0.8585, 0.9378, 0.6944, 0.9529, 0.6493, 0.9537, 0.6753, 0.9477, 0.7108, 0.9491, 0.8725, 0.988, 0.8628, 0.9559, 0.889, 0.918, 0.8858, 0.9358, 0.7123, 0.904, 0.6699, 0.8844, 0.6492, 0.8501, 0.6971, 0.8881, 0.9067, 0.1514, 0.9138, 0.1349, 0.9669, 0.1389, 0.9501, 0.1437, 0.9671, 0.04744, 0.9139, 0.05066, 0.9069, 0.03409, 0.9503, 0.04229, 0.8951, 1.0, 0.8725, 0.988, 0.8858, 0.9358, 0.8943, 0.9353, 0.3706, 0.9166, 0.3571, 0.8648, 0.3804, 0.8538, 0.3792, 0.9174, 0.02797, 0.9038, 0.02791, 0.8702, 0.06048, 0.8607, 0.06047, 0.9034, 0.0604, 0.947, 0.02785, 0.9378, 0.02797, 0.9038, 0.06047, 0.9034, 0.6205, 0.9094, 0.6215, 0.8995, 0.6462, 0.9109, 0.6492, 0.9257, 0.5751, 0.8961, 0.5504, 0.9074, 0.5497, 0.8974, 0.5782, 0.8813, 0.6067, 0.9504, 0.6205, 0.9094, 0.6492, 0.9257, 0.6392, 0.9555, 0.5782, 0.8813, 0.5497, 0.8974, 0.536, 0.8563, 0.5683, 0.8515, 0.6215, 0.8995, 0.5837, 0.8501, 0.633, 0.8929, 0.6462, 0.9109, 0.562, 0.914, 0.5132, 0.9563, 0.5504, 0.9074, 0.5751, 0.8961, 0.9138, 0.1349, 0.9141, 0.09281, 0.9682, 0.09346, 0.9669, 0.1389, 0.9682, 0.09346, 0.9141, 0.09281, 0.9139, 0.05066, 0.9671, 0.04744, 0.4374, 0.7604, 0.4423, 0.7607, 0.4438, 0.7754, 0.4382, 0.7727, 0.4374, 0.819, 0.4384, 0.8044, 0.4438, 0.8044, 0.4437, 0.8166, 0.4382, 0.7727, 0.4438, 0.7754, 0.4432, 0.8044, 0.4375, 0.8038, 0.4374, 0.848, 0.4374, 0.819, 0.4437, 0.8166, 0.4437, 0.8477, 0.8628, 0.9379, 0.8585, 0.9378, 0.8439, 0.9296, 0.8604, 0.9329, 0.6944, 0.9529, 0.7108, 0.9491, 0.7151, 0.9502, 0.7114, 0.9544, 0.8943, 0.9353, 0.8858, 0.9358, 0.889, 0.918, 0.8952, 0.9162, 0.3741, 0.9341, 0.3706, 0.9166, 0.3792, 0.9174, 0.3803, 0.9361, 0.9599, 0.9134, 0.965, 0.9135, 0.9787, 0.9564, 0.9735, 0.9588, 0.9788, 0.8702, 0.965, 0.9135, 0.9599, 0.9134, 0.9736, 0.8675, 0.6816, 0.3301, 0.6819, 0.364, 0.6565, 0.3632, 0.6562, 0.3295, 0.6819, 0.3307, 0.7073, 0.3306, 0.7072, 0.364, 0.6819, 0.364, 0.02791, 0.8702, 0.02797, 0.9038, 0.003143, 0.9041, 0.003101, 0.8705, 0.003143, 0.9041, 0.02797, 0.9038, 0.02785, 0.9378, 0.00304, 0.938, 0.6205, 0.9094, 0.6067, 0.9504, 0.5839, 0.9406, 0.5997, 0.8934, 0.5132, 0.8661, 0.536, 0.8563, 0.5497, 0.8974, 0.5289, 0.9134, 0.1483, 0.3804, 0.1032, 0.3799, 0.1143, 0.3769, 0.1483, 0.3772, 0.4107, 0.7131, 0.3991, 0.7105, 0.4446, 0.7082, 0.4449, 0.7113, 0.7368, 0.7138, 0.7368, 0.7169, 0.7027, 0.718, 0.6913, 0.7153, 0.5573, 0.3643, 0.5909, 0.3654, 0.5908, 0.3686, 0.546, 0.367, 0.414, 0.9544, 0.4329, 0.963, 0.3827, 0.9666, 0.3962, 0.9557, 0.4586, 0.8515, 0.5087, 0.8562, 0.4898, 0.8646, 0.472, 0.8629, 0.7181, 0.8567, 0.7289, 0.8562, 0.7164, 0.8682, 0.7242, 0.718, 0.7367, 0.7304, 0.7259, 0.7296, 0.4271, 0.9523, 0.4329, 0.963, 0.414, 0.9544, 0.4898, 0.8646, 0.5087, 0.8562, 0.5029, 0.8669, 0.8623, 0.3323, 0.893, 0.3633, 0.8874, 0.3648, 0.8619, 0.339, 0.6333, 0.3243, 0.6361, 0.3294, 0.5922, 0.3283, 0.5968, 0.3233, 0.4445, 0.7131, 0.4445, 0.7604, 0.4374, 0.7569, 0.4374, 0.7169, 0.2444, 0.8922, 0.2369, 0.8954, 0.2368, 0.8482, 0.2444, 0.8522, 0.5612, 0.3195, 0.5613, 0.2644, 0.592, 0.2632, 0.5921, 0.3184, 0.4425, 0.1012, 0.4123, 0.09998, 0.4137, 0.04486, 0.4441, 0.0461, 0.5613, 0.2644, 0.5613, 0.2058, 0.5918, 0.2046, 0.592, 0.2632, 0.4408, 0.1598, 0.4108, 0.1585, 0.4123, 0.09998, 0.4425, 0.1012, 0.4573, 0.2944, 0.4573, 0.2516, 0.4783, 0.2517, 0.4782, 0.2945, 0.3287, 0.1124, 0.3076, 0.1124, 0.3086, 0.06967, 0.3298, 0.06962, 0.4573, 0.2516, 0.4574, 0.2062, 0.4783, 0.2063, 0.4783, 0.2517, 0.3276, 0.1578, 0.3064, 0.1578, 0.3076, 0.1124, 0.3287, 0.1124, 0.9933, 0.06995, 0.9887, 0.1199, 0.978, 0.1398, 0.9768, 0.09705, 0.3076, 0.1124, 0.2953, 0.09283, 0.2963, 0.04298, 0.3086, 0.06967, 0.9887, 0.1199, 0.9955, 0.1763, 0.9792, 0.1852, 0.978, 0.1398, 0.9805, 0.8525, 0.9967, 0.8613, 0.9896, 0.9175, 0.979, 0.8979, 0.03105, 0.5175, 0.03478, 0.4644, 0.05475, 0.4646, 0.05252, 0.5177, 0.3454, 0.628, 0.3252, 0.629, 0.3179, 0.5762, 0.3396, 0.5751, 0.03478, 0.4644, 0.0383, 0.4144, 0.05685, 0.4146, 0.05475, 0.4646, 0.3508, 0.6778, 0.332, 0.6788, 0.3252, 0.629, 0.3454, 0.628, 0.1241, 0.5184, 0.1213, 0.4653, 0.1484, 0.4655, 0.1484, 0.5186, 0.4387, 0.6233, 0.4121, 0.6246, 0.4114, 0.5714, 0.4351, 0.5703, 0.1213, 0.4653, 0.1187, 0.4152, 0.1484, 0.4154, 0.1484, 0.4655, 0.4421, 0.6732, 0.4128, 0.6747, 0.4121, 0.6246, 0.4387, 0.6233, 0.01604, 0.5041, 0.008534, 0.456, 0.03478, 0.4644, 0.03105, 0.5175, 0.3252, 0.629, 0.2994, 0.6384, 0.3033, 0.5902, 0.3179, 0.5762, 0.008534, 0.456, 0.00304, 0.407, 0.0383, 0.4144, 0.03478, 0.4644, 0.332, 0.6788, 0.2969, 0.6876, 0.2994, 0.6384, 0.3252, 0.629, 0.5384, 0.3126, 0.5384, 0.2609, 0.5613, 0.2644, 0.5612, 0.3195, 0.4123, 0.09998, 0.3893, 0.1034, 0.3906, 0.05167, 0.4137, 0.04486, 0.5384, 0.2609, 0.5385, 0.2059, 0.5613, 0.2058, 0.5613, 0.2644, 0.4108, 0.1585, 0.3879, 0.1583, 0.3893, 0.1034, 0.4123, 0.09998, 0.4782, 0.2945, 0.4783, 0.2517, 0.5384, 0.2609, 0.5384, 0.3126, 0.3893, 0.1034, 0.3287, 0.1124, 0.3298, 0.06962, 0.3906, 0.05167, 0.4783, 0.2517, 0.4783, 0.2063, 0.5385, 0.2059, 0.5384, 0.2609, 0.3879, 0.1583, 0.3276, 0.1578, 0.3287, 0.1124, 0.3893, 0.1034, 0.1044, 0.5182, 0.103, 0.4651, 0.1213, 0.4653, 0.1241, 0.5184, 0.4121, 0.6246, 0.3938, 0.6255, 0.3916, 0.5724, 0.4114, 0.5714, 0.103, 0.4651, 0.1017, 0.415, 0.1187, 0.4152, 0.1213, 0.4653, 0.4128, 0.6747, 0.3958, 0.6755, 0.3938, 0.6255, 0.4121, 0.6246, 0.05252, 0.5177, 0.05475, 0.4646, 0.103, 0.4651, 0.1044, 0.5182, 0.3938, 0.6255, 0.3454, 0.628, 0.3396, 0.5751, 0.3916, 0.5724, 0.05475, 0.4646, 0.05685, 0.4146, 0.1017, 0.415, 0.103, 0.4651, 0.3958, 0.6755, 0.3508, 0.6778, 0.3454, 0.628, 0.3938, 0.6255, 0.724, 0.7232, 0.7231, 0.7725, 0.7164, 0.7677, 0.7227, 0.718, 0.5921, 0.2781, 0.5959, 0.2743, 0.5968, 0.3233, 0.5922, 0.3283, 0.7231, 0.7725, 0.7242, 0.8212, 0.7164, 0.8238, 0.7164, 0.7677, 0.1243, 0.7803, 0.132, 0.7832, 0.131, 0.8316, 0.1245, 0.8362, 0.1353, 0.1596, 0.1355, 0.09337, 0.1484, 0.09309, 0.1481, 0.1559, 0.1496, 0.09264, 0.1628, 0.09331, 0.1628, 0.1595, 0.1498, 0.1555, 0.1355, 0.09337, 0.1352, 0.05148, 0.1484, 0.05168, 0.1484, 0.09309, 0.1493, 0.05123, 0.1625, 0.05142, 0.1628, 0.09331, 0.1496, 0.09264, 0.01323, 0.1625, 0.007557, 0.1137, 0.04261, 0.09392, 0.04214, 0.1578, 0.256, 0.09655, 0.2889, 0.1173, 0.2831, 0.166, 0.2557, 0.1604, 0.007557, 0.1137, 0.01345, 0.07474, 0.04224, 0.06235, 0.04261, 0.09392, 0.6765, 0.3153, 0.6584, 0.3023, 0.6631, 0.2633, 0.693, 0.284, 0.01345, 0.07474, 0.007557, 0.1137, 0.0, 0.09754, 5.649e-05, 0.04702, 0.6522, 0.2792, 0.6631, 0.2633, 0.6584, 0.3023, 0.6361, 0.3294, 0.798, 0.5275, 0.801, 0.5765, 0.7848, 0.5662, 0.7879, 0.5109, 0.652, 0.224, 0.6687, 0.2147, 0.6631, 0.2633, 0.6522, 0.2792, 0.6414, 0.5748, 0.6438, 0.6326, 0.6235, 0.6334, 0.6195, 0.5757, 0.4753, 0.4486, 0.4952, 0.4494, 0.4911, 0.5072, 0.4696, 0.5062, 0.6438, 0.6326, 0.6457, 0.679, 0.6268, 0.6797, 0.6235, 0.6334, 0.4799, 0.4023, 0.4985, 0.4031, 0.4952, 0.4494, 0.4753, 0.4486, 0.7367, 0.5742, 0.7367, 0.632, 0.7101, 0.6321, 0.7131, 0.5743, 0.5616, 0.4501, 0.5884, 0.4503, 0.5866, 0.5081, 0.5629, 0.508, 0.7367, 0.632, 0.7368, 0.6783, 0.7076, 0.6785, 0.7101, 0.6321, 0.5605, 0.4038, 0.5898, 0.404, 0.5884, 0.4503, 0.5616, 0.4501, 0.6195, 0.5757, 0.6235, 0.6334, 0.5961, 0.6403, 0.6038, 0.5904, 0.4485, 0.4416, 0.4753, 0.4486, 0.4696, 0.5062, 0.4551, 0.4915, 0.6235, 0.6334, 0.6268, 0.6797, 0.5909, 0.6882, 0.5961, 0.6403, 0.4449, 0.3937, 0.4799, 0.4023, 0.4753, 0.4486, 0.4485, 0.4416, 0.1099, 0.1595, 0.1103, 0.08658, 0.1355, 0.09337, 0.1353, 0.1596, 0.1628, 0.09331, 0.1887, 0.08725, 0.1885, 0.1601, 0.1628, 0.1595, 0.1103, 0.08658, 0.1098, 0.04824, 0.1352, 0.05148, 0.1355, 0.09337, 0.1625, 0.05142, 0.1882, 0.04892, 0.1887, 0.08725, 0.1628, 0.09331, 0.04214, 0.1578, 0.04261, 0.09392, 0.1103, 0.08658, 0.1099, 0.1595, 0.1887, 0.08725, 0.256, 0.09655, 0.2557, 0.1604, 0.1885, 0.1601, 0.04261, 0.09392, 0.04224, 0.06235, 0.1098, 0.04824, 0.1103, 0.08658, 0.1882, 0.04892, 0.2556, 0.06499, 0.256, 0.09655, 0.1887, 0.08725, 0.6934, 0.5744, 0.6918, 0.6322, 0.6438, 0.6326, 0.6414, 0.5748, 0.4952, 0.4494, 0.5433, 0.4499, 0.5432, 0.5077, 0.4911, 0.5072, 0.6918, 0.6322, 0.6906, 0.6786, 0.6457, 0.679, 0.6438, 0.6326, 0.4985, 0.4031, 0.5435, 0.4036, 0.5433, 0.4499, 0.4952, 0.4494, 0.7131, 0.5743, 0.7101, 0.6321, 0.6918, 0.6322, 0.6934, 0.5744, 0.5433, 0.4499, 0.5616, 0.4501, 0.5629, 0.508, 0.5432, 0.5077, 0.7101, 0.6321, 0.7076, 0.6785, 0.6906, 0.6786, 0.6918, 0.6322, 0.5435, 0.4036, 0.5605, 0.4038, 0.5616, 0.4501, 0.5433, 0.4499, 0.893, 0.3633, 0.8668, 0.4091, 0.862, 0.4067, 0.8874, 0.3648, 0.647, 0.2776, 0.6522, 0.2792, 0.6361, 0.3294, 0.6333, 0.3243, 0.1244, 0.8916, 0.1243, 0.8362, 0.132, 0.8391, 0.131, 0.8896, 0.132, 0.7773, 0.1241, 0.7803, 0.1241, 0.725, 0.131, 0.7269])
me_cube_001.materials.append(mat_material)
me_cube_001.materials.append(mat_chest_mat)
me_cube_001.use_remesh_preserve_volume = False
me_cube_001.use_remesh_preserve_attributes = False
me_cube_001.use_mirror_vertex_groups = False
me_cube_001.update()

# ---- objects
ob_lamp = bpy.data.objects.new('Lamp', light_spot_012)
ob_cube = bpy.data.objects.new('Cube', me_cube)
ob_lamp_005 = bpy.data.objects.new('Lamp.005', light_spot_005)
ob_cube_001 = bpy.data.objects.new('Cube.001', me_cube_001)
ob_camera = bpy.data.objects.new('Camera', cam_camera)

# ---- transforms, parenting, visibility, modifiers, constraints
ob_lamp.location = (5.242, 2.676, 0.8943)
ob_lamp.rotation_euler = (0.6503, 0.05522, 1.866)
ob_lamp.lock_rotations_4d = False
ob_lamp.empty_display_type = 'ARROWS'
ob_lamp.color = (0.0, 0.0, 0.0, 0.0)
ob_lamp.lineart.crease_threshold = 0.0
ob_cube.location = (0.005483, -1.604, -1.908)
ob_cube.lock_rotations_4d = False
ob_cube.empty_display_type = 'ARROWS'
ob_cube.hide_viewport = True
ob_cube.lineart.crease_threshold = 0.0
ob_lamp_005.location = (3.236, -4.988, 0.8943)
ob_lamp_005.rotation_euler = (0.6503, 0.05522, 1.866)
ob_lamp_005.lock_rotations_4d = False
ob_lamp_005.empty_display_type = 'ARROWS'
ob_lamp_005.color = (0.0, 0.0, 0.0, 0.0)
ob_lamp_005.lineart.crease_threshold = 0.0
ob_cube_001.location = (1.056, -0.06407, 1.727)
ob_cube_001.rotation_euler = (1.453, 0.1215, -0.01581)
ob_cube_001.scale = (1.528, 1.445, 2.081)
ob_cube_001.lock_rotations_4d = False
ob_cube_001.empty_display_type = 'ARROWS'
ob_cube_001.lineart.crease_threshold = 0.0
ob_camera.location = (1.97, -4.655, 2.778)
ob_camera.rotation_euler = (1.109, 0.01082, 0.3775)
ob_camera.lock_rotations_4d = False
ob_camera.empty_display_type = 'ARROWS'
ob_camera.color = (0.0, 0.0, 0.0, 0.0)
ob_camera.display_type = 'WIRE'
ob_camera.lineart.crease_threshold = 0.0

# ---- collection membership
col_collection_1.objects.link(ob_lamp)
col_collection_1.objects.link(ob_cube)
col_collection_1.objects.link(ob_lamp_005)
col_collection_1.objects.link(ob_cube_001)
col_collection_1.objects.link(ob_camera)

# ---- scene / render settings (as saved in the file)
scene.camera = ob_camera
scene.frame_start = 1; scene.frame_end = 140; scene.frame_set(1)
scene.render.engine = 'BLENDER_EEVEE_NEXT'
scene.render.image_settings.file_format = 'JPEG'
scene.render.image_settings.quality = 100
scene.render.image_settings.compression = 100
scene.render.image_settings.exr_codec = 'RLE'
scene.render.resolution_x = 800
scene.render.resolution_y = 600
scene.render.pixel_aspect_x = 100.0
scene.render.pixel_aspect_y = 100.0
scene.render.fps = 25
scene.render.dither_intensity = 0.0
scene.render.use_compositing = False
scene.render.use_sequencer = False
scene.render.bake_margin = 3
scene.render.bake_bias = 0.0
scene.render.use_stamp_time = False
scene.render.use_stamp_date = False
scene.render.use_stamp_frame = False
scene.render.use_stamp_camera = False
scene.render.use_stamp_scene = False
scene.render.use_stamp_filename = False
scene.render.use_stamp_render_time = False
scene.render.stamp_font_size = 0
scene.cycles.use_denoising = False
scene.cycles.samples = 10
scene.cycles.sampling_pattern = 'TABULATED_SOBOL'
scene.cycles.light_sampling_threshold = 0.0
scene.cycles.use_adaptive_sampling = False
scene.cycles.use_light_tree = False
scene.cycles.blur_glossy = 0.0
scene.cycles.volume_bounces = 1
scene.cycles.pixel_filter_type = 'GAUSSIAN'
scene.cycles.sample_clamp_indirect = 0.0
scene.view_settings.view_transform = 'Raw'
bpy.context.view_layer.update()
